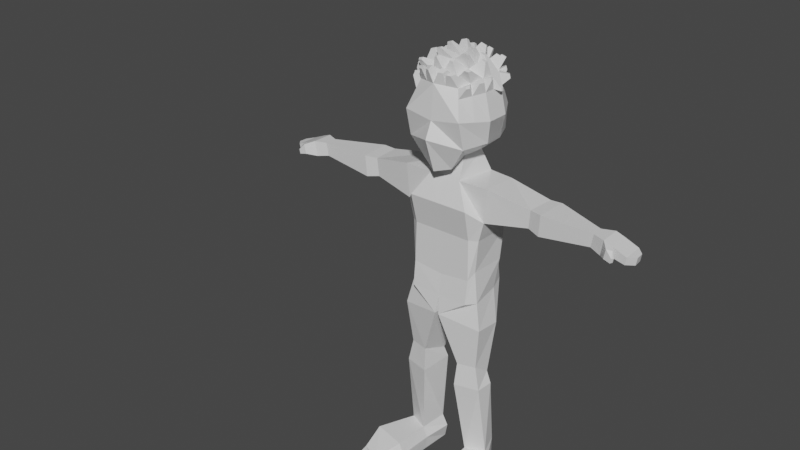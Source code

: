 # Source: human.blend  (saved by Blender 2.83.19; exported with 4.5.12 LTS)
import bpy
from mathutils import Matrix  # noqa: F401  (used for matrix-valued properties, if any)

bpy.ops.wm.read_factory_settings(use_empty=True)
scene = bpy.context.scene
scene.name = 'Scene'

# ---- collections
col_collection = bpy.data.collections.new('Collection'); scene.collection.children.link(col_collection)

# ---- materials (node trees are filled in below, after node groups)
mat_material = bpy.data.materials.new('Material')
mat_material.alpha_threshold = 0.0
mat_material.use_transparent_shadow = False
mat_material.line_color = (0.0, 0.0, 0.0, 1.0)

# ---- material node trees
mat_material.use_nodes = True; mat_material.node_tree.nodes.clear()
_N = mat_material.node_tree.nodes; _L = mat_material.node_tree.links
n0 = _N.new('ShaderNodeOutputMaterial'); n0.name = 'Material Output'; n0.location = (300, 300)
n1 = _N.new('ShaderNodeBsdfPrincipled'); n1.name = 'Principled BSDF'; n1.location = (10, 300)
n1.distribution = 'GGX'
n1.subsurface_method = 'BURLEY'
n1.inputs[2].default_value = 0.4
n1.inputs[3].default_value = 1.45
n1.inputs[27].default_value = (0.0, 0.0, 0.0, 1.0)
n1.inputs[28].default_value = 1.0
_L.new(n1.outputs[0], n0.inputs[0])
n0.is_active_output = True

# ---- world
world_world = bpy.data.worlds.new('World'); scene.world = world_world
world_world.use_nodes = True; world_world.node_tree.nodes.clear()
_N = world_world.node_tree.nodes; _L = world_world.node_tree.links
n0 = _N.new('ShaderNodeOutputWorld'); n0.name = 'World Output'; n0.location = (300, 300)
n1 = _N.new('ShaderNodeBackground'); n1.name = 'Background'; n1.location = (10, 300)
n1.inputs[0].default_value = (0.05088, 0.05088, 0.05088, 1.0)
_L.new(n1.outputs[0], n0.inputs[0])
n0.is_active_output = True
world_world.color = (0.05088, 0.05088, 0.05088)
world_world.use_sun_shadow = False
world_world.sun_shadow_jitter_overblur = 0.0

# ---- meshes
me_cube = bpy.data.meshes.new('Cube')
me_cube.from_pydata([(0.6006, 0.8027, 1.033), (0.3984, 0.5928, -0.8108), (0.5942, -0.922, 0.9363), (0.3966, -0.857, -1.347), (0.8515, 0.9345, 0.09019), (0.8577, 0.8607, -0.5995), (0.8451, -1.209, 0.1517), (0.8558, -1.0, -0.6509), (0.9466, 0.3333, 1.108), (0.9466, -0.3333, 1.108), (0.4161, -0.3333, -1.123), (0.4889, 0.3333, -1.123), (1.056, 0.3333, -0.6509), (1.056, -0.2054, -0.6509), (1.198, 0.3333, 0.02467), (1.198, -0.3333, 0.02467), (0.4763, -0.6173, -1.743), (0.6983, 0.5199, -1.743), (0.9032, -0.9174, -2.424), (0.8628, 1.021, -2.504), (1.344, -0.5694, -1.753), (1.303, 0.6076, -1.838), (1.258, -0.5427, -2.772), (1.217, 0.7033, -2.857), (0.9097, -0.7019, -4.571), (0.9465, 0.6648, -4.382), (1.022, -0.5151, -4.355), (1.059, 0.5784, -4.355), (1.111, -0.5336, -3.362), (1.059, 0.7124, -3.442), (0.8805, -0.6954, -3.352), (0.7566, 0.8776, -3.352), (4.473, -0.4393, -2.051), (4.456, -0.07863, -2.048), (4.404, -0.4306, -2.442), (4.383, -0.04606, -2.439), (2.53, -0.3569, -2.571), (2.578, -0.3789, -2.027), (2.477, 0.6982, -2.652), (2.638, 0.4667, -2.029), (2.897, -0.4535, -2.647), (2.957, 0.5472, -2.649), (3.001, 0.4681, -2.013), (2.941, -0.4756, -2.01), (4.825, -0.5643, -2.054), (4.807, 0.06729, -2.051), (4.746, -0.5491, -2.503), (4.725, 0.1243, -2.5), (5.467, -0.5441, -2.315), (5.45, 0.08754, -2.312), (5.426, -0.5289, -2.539), (5.405, 0.1446, -2.535), (5.654, -0.333, -2.347), (5.636, -0.09003, -2.344), (5.612, -0.3271, -2.571), (5.591, -0.0681, -2.567), (5.034, 0.07438, -2.134), (4.976, 0.1314, -2.429), (5.051, -0.5572, -2.137), (4.998, -0.542, -2.433), (5.027, -0.7965, -2.132), (4.971, -0.7897, -2.418), (5.156, -0.6942, -2.178), (5.107, -0.6873, -2.421), (5.204, -0.8221, -2.324), (5.177, -0.8213, -2.458), (5.235, -0.7484, -2.341), (5.211, -0.7476, -2.454), (0.8979, -0.7869, -5.301), (0.8463, 0.9226, -5.182), (1.112, -0.5114, -5.312), (1.017, 0.4119, -5.225), (0.05366, -0.8717, -5.876), (1.285, -0.6071, -6.095), (1.274, 0.2296, -6.182), (0.7813, -0.4081, -10.47), (0.5757, 0.2869, -10.29), (1.357, -0.1688, -10.46), (1.226, 0.3592, -10.33), (0.5302, 0.2185, -7.752), (0.5854, -0.6295, -7.43), (1.157, 0.04731, -7.786), (1.13, -0.4947, -7.424), (0.46, 0.3234, -8.098), (1.317, 0.02166, -8.129), (0.5413, -0.6975, -8.137), (1.28, -0.5215, -8.129), (0.7128, -0.3829, -11.26), (0.6209, 0.4815, -11.21), (1.408, -0.1435, -11.25), (1.094, 0.5537, -11.25), (1.748, -1.975, -10.74), (1.173, -2.215, -10.75), (1.799, -2.194, -11.3), (1.104, -2.433, -11.31), (0.812, -1.514, -10.46), (1.809, -1.275, -10.45), (1.859, -1.25, -11.28), (0.7436, -1.489, -11.29), (0.4648, 0.3727, -10.7), (0.6553, -0.397, -10.81), (1.425, -0.1576, -10.81), (1.166, 0.4449, -10.73), (1.135, -2.311, -11.0), (1.904, -2.072, -10.99), (0.693, -1.503, -10.82), (1.978, -1.264, -10.82), (-0.6006, 0.8027, 1.033), (-0.3984, 0.5928, -0.8108), (-0.5942, -0.922, 0.9363), (-0.3966, -0.857, -1.347), (0.0, 0.7296, -0.9803), (0.0, -1.172, 1.01), (0.0, -1.105, -1.43), (0.0, 0.867, 1.14), (-0.8515, 0.9345, 0.09019), (-0.8577, 0.8607, -0.5995), (-0.8451, -1.209, 0.1517), (-0.8558, -1.0, -0.6509), (0.0, 1.206, 0.122), (0.0, 1.149, -0.6143), (0.0, -1.248, 0.0274), (0.0, -1.462, -0.4422), (-0.9466, 0.3333, 1.108), (-0.9466, -0.3333, 1.108), (-0.4161, -0.3333, -1.123), (-0.4889, 0.3333, -1.123), (0.0, 0.6361, -1.232), (0.0, -0.3288, -1.283), (0.0, 0.3333, 1.415), (0.0, -0.3333, 1.415), (-1.056, 0.3333, -0.6509), (-1.056, -0.2054, -0.6509), (-1.198, 0.3333, 0.02467), (-1.198, -0.3333, 0.02467), (-0.4763, -0.6173, -1.743), (-0.6983, 0.5199, -1.743), (0.0, 0.7128, -1.706), (0.0, -0.6128, -1.756), (-0.9032, -0.9174, -2.424), (-0.8628, 1.021, -2.504), (0.0, 0.9923, -2.373), (0.0, -0.9129, -2.423), (-1.344, -0.5694, -1.753), (-1.303, 0.6076, -1.838), (-1.258, -0.5427, -2.772), (-1.217, 0.7033, -2.857), (-0.9097, -0.7019, -4.571), (-0.9465, 0.6648, -4.382), (0.0, 0.7885, -4.33), (0.0, -0.6974, -4.674), (-1.022, -0.5151, -4.355), (-1.059, 0.5784, -4.355), (-1.111, -0.5336, -3.362), (0.0, 1.001, -3.3), (-1.059, 0.7124, -3.442), (0.0, -0.6909, -3.35), (-0.8805, -0.6954, -3.352), (-0.7566, 0.8776, -3.352), (-4.473, -0.4393, -2.051), (-4.456, -0.07863, -2.048), (-4.404, -0.4306, -2.442), (-4.383, -0.04606, -2.439), (-2.53, -0.3569, -2.571), (-2.578, -0.3789, -2.027), (-2.477, 0.6982, -2.652), (-2.638, 0.4667, -2.029), (-2.897, -0.4535, -2.647), (-2.957, 0.5472, -2.649), (-3.001, 0.4681, -2.013), (-2.941, -0.4756, -2.01), (-4.825, -0.5643, -2.054), (-4.807, 0.06729, -2.051), (-4.746, -0.5491, -2.503), (-4.725, 0.1243, -2.5), (-5.467, -0.5441, -2.315), (-5.45, 0.08754, -2.312), (-5.426, -0.5289, -2.539), (-5.405, 0.1446, -2.535), (-5.654, -0.333, -2.347), (-5.636, -0.09003, -2.344), (-5.612, -0.3271, -2.571), (-5.591, -0.0681, -2.567), (-5.034, 0.07438, -2.134), (-4.976, 0.1314, -2.429), (-5.051, -0.5572, -2.137), (-4.998, -0.542, -2.433), (-5.027, -0.7965, -2.132), (-4.971, -0.7897, -2.418), (-5.156, -0.6942, -2.178), (-5.107, -0.6873, -2.421), (-5.204, -0.8221, -2.324), (-5.177, -0.8213, -2.458), (-5.235, -0.7484, -2.341), (-5.211, -0.7476, -2.454), (-0.8979, -0.7869, -5.301), (-0.8463, 0.9226, -5.182), (0.0, 0.8619, -5.285), (0.0, -0.7866, -5.3), (-1.112, -0.5114, -5.312), (-1.017, 0.4119, -5.225), (-0.05366, -0.8717, -5.876), (0.0, 0.8273, -5.825), (0.0, 0.8628, -5.827), (0.0, -0.6261, -5.855), (-1.285, -0.6071, -6.095), (-1.274, 0.2296, -6.182), (-0.7813, -0.4081, -10.47), (-0.5757, 0.2869, -10.29), (-1.357, -0.1688, -10.46), (-1.226, 0.3592, -10.33), (-0.5302, 0.2185, -7.752), (-0.5854, -0.6295, -7.43), (-1.157, 0.04731, -7.786), (-1.13, -0.4947, -7.424), (-0.46, 0.3234, -8.098), (-1.317, 0.02166, -8.129), (-0.5413, -0.6975, -8.137), (-1.28, -0.5215, -8.129), (-0.7128, -0.3829, -11.26), (-0.6209, 0.4815, -11.21), (-1.408, -0.1435, -11.25), (-1.094, 0.5537, -11.25), (-1.748, -1.975, -10.74), (-1.173, -2.215, -10.75), (-1.799, -2.194, -11.3), (-1.104, -2.433, -11.31), (-0.812, -1.514, -10.46), (-1.809, -1.275, -10.45), (-1.859, -1.25, -11.28), (-0.7436, -1.489, -11.29), (-0.4648, 0.3727, -10.7), (-0.6553, -0.397, -10.81), (-1.425, -0.1576, -10.81), (-1.166, 0.4449, -10.73), (-1.135, -2.311, -11.0), (-1.904, -2.072, -10.99), (-0.693, -1.503, -10.82), (-1.978, -1.264, -10.82), (0.6006, 0.8027, 1.033), (0.5942, -0.922, 0.9363), (0.8515, 0.9345, 0.09019), (0.8577, 0.8607, -0.5995), (0.8451, -1.209, 0.1517), (0.9466, 0.3333, 1.108), (0.9466, -0.3333, 1.108), (1.056, 0.3333, -0.6509), (1.056, -0.2054, -0.6509), (1.198, 0.3333, 0.02467), (1.198, -0.3333, 0.02467), (0.3003, 0.8349, 1.087), (0.2971, -1.047, 0.9732), (0.4288, 1.005, -0.6069), (0.4258, 1.07, 0.1061), (0.4733, 0.3333, 1.261), (0.4733, -0.3333, 1.261), (0.7704, -0.6277, 1.022), (1.021, -0.7713, 0.08818), (0.3852, -0.6901, 1.117), (0.9466, 0.0, 1.108), (1.056, 0.06397, -0.6509), (1.198, 2.98e-08, 0.02467), (0.4733, 0.0, 1.261), (0.7736, 0.568, 1.071), (0.9568, 0.597, -0.6252), (1.025, 0.6339, 0.05743), (0.3868, 0.5841, 1.174), (0.6803, 0.8446, 0.7338), (0.6739, -1.013, 0.6871), (1.026, 0.3333, 0.7639), (1.026, -0.3333, 0.7639), (0.3401, 0.9096, 0.7753), (0.8501, -0.6733, 0.7255), (1.026, 9.464e-09, 0.7639), (0.8533, 0.5889, 0.7488), (0.5604, -1.012, 1.319), (0.4964, -1.118, 1.288), (0.3887, -1.164, 1.302), (0.4206, -1.034, 1.354), (0.2712, -1.142, 1.32), (0.1557, -1.19, 1.334), (0.3055, -1.003, 1.376), (0.1557, -1.027, 1.413), (0.7064, -0.7062, 1.426), (0.8321, -0.7062, 1.385), (0.7853, -0.7843, 1.362), (0.683, -0.8009, 1.388), (0.211, -0.7791, 1.551), (0.211, -0.6956, 1.592), (0.3053, -0.6956, 1.561), (0.2877, -0.7667, 1.532), (0.8668, -0.0911, 1.488), (0.8668, -0.1756, 1.488), (0.7469, -0.1756, 1.527), (0.7469, -0.0911, 1.527), (0.3728, -0.4332, 1.688), (0.485, -0.4332, 1.652), (0.485, -0.3542, 1.652), (0.3728, -0.3542, 1.688), (0.4958, 0.2132, 1.579), (0.628, 0.2132, 1.536), (0.628, 0.1201, 1.536), (0.4958, 0.1201, 1.579), (0.3144, -0.06153, 1.763), (0.3144, 0.01525, 1.763), (0.4234, 0.01525, 1.728), (0.4234, -0.06153, 1.728), (0.7773, 0.6177, 1.438), (0.8277, 0.5495, 1.449), (0.6899, 0.5495, 1.494), (0.6647, 0.6224, 1.469), (0.2354, 0.5058, 1.714), (0.3981, 0.5058, 1.661), (0.3684, 0.592, 1.631), (0.2354, 0.5976, 1.667), (0.5932, 0.9765, 1.339), (0.709, 0.9641, 1.318), (0.7758, 0.8736, 1.333), (0.6266, 0.8798, 1.373), (0.2412, 0.8549, 1.519), (0.2412, 0.9423, 1.474), (0.3395, 0.9317, 1.456), (0.3678, 0.8496, 1.485), (0.4096, 1.079, 1.101), (0.4894, 1.071, 1.087), (0.5106, 1.082, 1.007), (0.4202, 1.099, 1.018), (0.1587, 1.103, 1.022), (0.228, 1.095, 1.01), (0.1587, 1.127, 0.9472), (0.2372, 1.112, 0.9376), (0.8721, -0.8176, 1.069), (0.8208, -0.9033, 1.044), (0.844, -0.9298, 0.9711), (0.8953, -0.8309, 0.9822), (1.037, -0.4655, 1.192), (0.9753, -0.5679, 1.162), (1.064, -0.4655, 1.072), (1.003, -0.5837, 1.059), (0.8255, 0.8138, 1.144), (0.8813, 0.7381, 1.156), (0.8512, 0.8273, 1.047), (0.907, 0.7448, 1.052), (1.062, 0.6406, 1.024), (1.117, 0.565, 1.036), (1.143, 0.565, 0.9248), (1.087, 0.6473, 0.9199), (1.198, 0.1594, 0.7954), (1.198, 0.08927, 0.7954), (1.215, 0.1594, 0.723), (1.215, 0.08927, 0.723), (1.071, -0.1237, 1.128), (1.071, -0.1953, 1.128), (1.088, -0.1953, 1.054), (1.088, -0.1237, 1.054), (-0.6006, 0.8027, 1.033), (-0.5942, -0.922, 0.9363), (0.0, -1.172, 1.01), (0.0, 0.867, 1.14), (-0.8515, 0.9345, 0.09019), (-0.8577, 0.8607, -0.5995), (-0.8451, -1.209, 0.1517), (0.0, 1.206, 0.122), (0.0, 1.149, -0.6143), (-0.9466, 0.3333, 1.108), (-0.9466, -0.3333, 1.108), (0.0, 0.3333, 1.415), (0.0, -0.3333, 1.415), (-1.056, 0.3333, -0.6509), (-1.056, -0.2054, -0.6509), (-1.198, 0.3333, 0.02467), (-1.198, -0.3333, 0.02467), (-0.3003, 0.8349, 1.087), (-0.2971, -1.047, 0.9732), (-0.4288, 1.005, -0.6069), (-0.4258, 1.07, 0.1061), (-0.4733, 0.3333, 1.261), (-0.4733, -0.3333, 1.261), (-0.7704, -0.6277, 1.022), (0.0, -0.7525, 1.213), (-1.021, -0.7713, 0.08818), (-0.3852, -0.6901, 1.117), (-0.9466, 0.0, 1.108), (0.0, 0.0, 1.415), (-1.056, 0.06397, -0.6509), (-1.198, 2.98e-08, 0.02467), (-0.4733, 0.0, 1.261), (-0.7736, 0.568, 1.071), (0.0, 0.6002, 1.278), (-0.9568, 0.597, -0.6252), (-1.025, 0.6339, 0.05743), (-0.3868, 0.5841, 1.174), (-0.6803, 0.8446, 0.7338), (-0.6739, -1.013, 0.6871), (0.0, 0.9747, 0.8168), (-1.026, 0.3333, 0.7639), (-1.026, -0.3333, 0.7639), (-0.3401, 0.9096, 0.7753), (-0.8501, -0.6733, 0.7255), (-1.026, 9.464e-09, 0.7639), (-0.8533, 0.5889, 0.7488), (-0.5604, -1.012, 1.319), (-0.4964, -1.118, 1.288), (-0.3887, -1.164, 1.302), (-0.4206, -1.034, 1.354), (-0.2712, -1.142, 1.32), (-0.1557, -1.19, 1.334), (-0.3055, -1.003, 1.376), (-0.1557, -1.027, 1.413), (-0.7064, -0.7062, 1.426), (-0.8321, -0.7062, 1.385), (-0.7853, -0.7843, 1.362), (-0.683, -0.8009, 1.388), (-0.211, -0.7791, 1.551), (-0.211, -0.6956, 1.592), (-0.3053, -0.6956, 1.561), (-0.2877, -0.7667, 1.532), (-0.8668, -0.0911, 1.488), (-0.8668, -0.1756, 1.488), (-0.7469, -0.1756, 1.527), (-0.7469, -0.0911, 1.527), (-0.3728, -0.4332, 1.688), (-0.485, -0.4332, 1.652), (-0.485, -0.3542, 1.652), (-0.3728, -0.3542, 1.688), (-0.4958, 0.2132, 1.579), (-0.628, 0.2132, 1.536), (-0.628, 0.1201, 1.536), (-0.4958, 0.1201, 1.579), (-0.3144, -0.06153, 1.763), (-0.3144, 0.01525, 1.763), (-0.4234, 0.01525, 1.728), (-0.4234, -0.06153, 1.728), (-0.7773, 0.6177, 1.438), (-0.8277, 0.5495, 1.449), (-0.6899, 0.5495, 1.494), (-0.6647, 0.6224, 1.469), (-0.2354, 0.5058, 1.714), (-0.3981, 0.5058, 1.661), (-0.3684, 0.592, 1.631), (-0.2354, 0.5976, 1.667), (-0.5932, 0.9765, 1.339), (-0.709, 0.9641, 1.318), (-0.7758, 0.8736, 1.333), (-0.6266, 0.8798, 1.373), (-0.2412, 0.8549, 1.519), (-0.2412, 0.9423, 1.474), (-0.3395, 0.9317, 1.456), (-0.3678, 0.8496, 1.485), (-0.4096, 1.079, 1.101), (-0.4894, 1.071, 1.087), (-0.5106, 1.082, 1.007), (-0.4202, 1.099, 1.018), (-0.1587, 1.103, 1.022), (-0.228, 1.095, 1.01), (-0.1587, 1.127, 0.9472), (-0.2372, 1.112, 0.9376), (-0.8721, -0.8176, 1.069), (-0.8208, -0.9033, 1.044), (-0.844, -0.9298, 0.9711), (-0.8953, -0.8309, 0.9822), (-1.037, -0.4655, 1.192), (-0.9753, -0.5679, 1.162), (-1.064, -0.4655, 1.072), (-1.003, -0.5837, 1.059), (-0.8255, 0.8138, 1.144), (-0.8813, 0.7381, 1.156), (-0.8512, 0.8273, 1.047), (-0.907, 0.7448, 1.052), (-1.062, 0.6406, 1.024), (-1.117, 0.565, 1.036), (-1.143, 0.565, 0.9248), (-1.087, 0.6473, 0.9199), (-1.198, 0.1594, 0.7954), (-1.198, 0.08927, 0.7954), (-1.215, 0.1594, 0.723), (-1.215, 0.08927, 0.723), (-1.071, -0.1237, 1.128), (-1.071, -0.1953, 1.128), (-1.088, -0.1953, 1.054), (-1.088, -0.1237, 1.054)], [], [(128, 10, 3, 113), (15, 9, 2, 6), (119, 114, 0, 4), (6, 2, 112, 121), (9, 130, 112, 2), (3, 7, 122, 113), (7, 6, 121, 122), (111, 120, 5, 1), (120, 119, 4, 5), (10, 13, 7, 3), (13, 15, 6, 7), (5, 4, 14, 12), (12, 14, 15, 13), (1, 5, 12, 11), (11, 12, 13, 10), (0, 114, 129, 8), (8, 129, 130, 9), (4, 0, 8, 14), (14, 8, 9, 15), (111, 1, 11, 127), (127, 11, 17, 137), (137, 17, 19, 141), (11, 10, 16, 17), (10, 128, 138, 16), (30, 156, 150, 24), (29, 28, 26, 27), (16, 138, 142, 18), (43, 40, 34, 32), (17, 16, 20, 21), (16, 18, 22, 20), (19, 17, 21, 23), (27, 26, 70, 71), (26, 24, 68, 70), (31, 29, 27, 25), (28, 30, 24, 26), (154, 31, 25, 149), (141, 19, 31, 154), (22, 18, 30, 28), (19, 23, 29, 31), (23, 22, 28, 29), (18, 142, 156, 30), (35, 33, 45, 47), (40, 41, 35, 34), (41, 42, 33, 35), (42, 43, 32, 33), (21, 20, 37, 39), (23, 21, 39, 38), (22, 23, 38, 36), (20, 22, 36, 37), (39, 37, 43, 42), (38, 39, 42, 41), (36, 38, 41, 40), (37, 36, 40, 43), (57, 56, 49, 51), (33, 32, 44, 45), (32, 34, 46, 44), (34, 35, 47, 46), (48, 50, 54, 52), (56, 58, 48, 49), (58, 59, 50, 48), (59, 57, 51, 50), (53, 52, 54, 55), (50, 51, 55, 54), (51, 49, 53, 55), (49, 48, 52, 53), (46, 47, 57, 59), (58, 44, 60, 62), (45, 44, 58, 56), (47, 45, 56, 57), (63, 62, 66, 67), (59, 58, 62, 63), (46, 59, 63, 61), (44, 46, 61, 60), (64, 65, 67, 66), (62, 60, 64, 66), (61, 63, 67, 65), (60, 61, 65, 64), (71, 70, 73, 74), (70, 68, 72, 73), (149, 25, 69, 197), (25, 27, 71, 69), (24, 150, 198, 68), (203, 202, 72, 204), (85, 83, 76, 75), (197, 69, 202, 203), (69, 71, 74, 202), (68, 198, 204, 72), (100, 99, 88, 87), (83, 84, 78, 76), (86, 85, 75, 77), (84, 86, 77, 78), (74, 73, 82, 81), (73, 72, 80, 82), (202, 74, 81, 79), (72, 202, 79, 80), (81, 82, 86, 84), (82, 80, 85, 86), (79, 81, 84, 83), (80, 79, 83, 85), (87, 88, 90, 89), (96, 95, 92, 91), (102, 101, 89, 90), (99, 102, 90, 88), (104, 103, 94, 93), (106, 96, 91, 104), (105, 98, 94, 103), (98, 97, 93, 94), (87, 89, 97, 98), (100, 87, 98, 105), (101, 77, 96, 106), (77, 75, 95, 96), (89, 101, 106, 97), (75, 100, 105, 95), (95, 105, 103, 92), (97, 106, 104, 93), (91, 92, 103, 104), (76, 78, 102, 99), (78, 77, 101, 102), (75, 76, 99, 100), (128, 113, 110, 125), (134, 117, 109, 124), (119, 115, 107, 114), (117, 121, 112, 109), (124, 109, 112, 130), (110, 113, 122, 118), (118, 122, 121, 117), (111, 108, 116, 120), (120, 116, 115, 119), (125, 110, 118, 132), (132, 118, 117, 134), (116, 131, 133, 115), (131, 132, 134, 133), (108, 126, 131, 116), (126, 125, 132, 131), (107, 123, 129, 114), (123, 124, 130, 129), (115, 133, 123, 107), (133, 134, 124, 123), (111, 127, 126, 108), (127, 137, 136, 126), (137, 141, 140, 136), (126, 136, 135, 125), (125, 135, 138, 128), (157, 147, 150, 156), (155, 152, 151, 153), (135, 139, 142, 138), (170, 159, 161, 167), (136, 144, 143, 135), (135, 143, 145, 139), (140, 146, 144, 136), (152, 200, 199, 151), (151, 199, 195, 147), (158, 148, 152, 155), (153, 151, 147, 157), (154, 149, 148, 158), (141, 154, 158, 140), (145, 153, 157, 139), (140, 158, 155, 146), (146, 155, 153, 145), (139, 157, 156, 142), (162, 174, 172, 160), (167, 161, 162, 168), (168, 162, 160, 169), (169, 160, 159, 170), (144, 166, 164, 143), (146, 165, 166, 144), (145, 163, 165, 146), (143, 164, 163, 145), (166, 169, 170, 164), (165, 168, 169, 166), (163, 167, 168, 165), (164, 170, 167, 163), (184, 178, 176, 183), (160, 172, 171, 159), (159, 171, 173, 161), (161, 173, 174, 162), (175, 179, 181, 177), (183, 176, 175, 185), (185, 175, 177, 186), (186, 177, 178, 184), (180, 182, 181, 179), (177, 181, 182, 178), (178, 182, 180, 176), (176, 180, 179, 175), (173, 186, 184, 174), (185, 189, 187, 171), (172, 183, 185, 171), (174, 184, 183, 172), (190, 194, 193, 189), (186, 190, 189, 185), (173, 188, 190, 186), (171, 187, 188, 173), (191, 193, 194, 192), (189, 193, 191, 187), (188, 192, 194, 190), (187, 191, 192, 188), (200, 206, 205, 199), (199, 205, 201, 195), (149, 197, 196, 148), (148, 196, 200, 152), (147, 195, 198, 150), (203, 204, 201, 202), (217, 207, 208, 215), (197, 203, 202, 196), (196, 202, 206, 200), (195, 201, 204, 198), (232, 219, 220, 231), (215, 208, 210, 216), (218, 209, 207, 217), (216, 210, 209, 218), (206, 213, 214, 205), (205, 214, 212, 201), (202, 211, 213, 206), (201, 212, 211, 202), (213, 216, 218, 214), (214, 218, 217, 212), (211, 215, 216, 213), (212, 217, 215, 211), (219, 221, 222, 220), (228, 223, 224, 227), (234, 222, 221, 233), (231, 220, 222, 234), (236, 225, 226, 235), (238, 236, 223, 228), (237, 235, 226, 230), (230, 226, 225, 229), (219, 230, 229, 221), (232, 237, 230, 219), (233, 238, 228, 209), (209, 228, 227, 207), (221, 229, 238, 233), (207, 227, 237, 232), (227, 224, 235, 237), (229, 225, 236, 238), (223, 236, 235, 224), (208, 231, 234, 210), (210, 234, 233, 209), (207, 232, 231, 208), (272, 256, 331, 334), (267, 271, 326, 325), (357, 251, 279, 280), (252, 253, 241, 242), (264, 265, 248, 246), (260, 261, 249, 247), (254, 266, 313, 312), (367, 255, 296, 295), (274, 263, 343, 346), (259, 245, 352, 351), (245, 259, 291, 292), (254, 244, 308, 309), (363, 362, 253, 252), (256, 258, 278, 275), (358, 250, 328, 327), (256, 245, 284, 285), (255, 367, 288, 289), (245, 256, 336, 335), (254, 262, 302, 299), (273, 269, 349, 350), (366, 383, 303, 304), (246, 248, 261, 260), (250, 266, 318, 315), (263, 274, 342, 340), (250, 358, 320, 321), (242, 241, 265, 264), (241, 267, 274, 265), (248, 269, 273, 261), (249, 270, 272, 257), (362, 394, 271, 253), (261, 273, 270, 249), (265, 274, 269, 248), (253, 271, 267, 241), (257, 272, 268, 243), (275, 278, 277, 276), (258, 251, 277, 278), (240, 256, 275, 276), (251, 240, 276, 277), (281, 282, 280, 279), (251, 258, 281, 279), (258, 379, 282, 281), (379, 357, 280, 282), (284, 283, 286, 285), (255, 258, 286, 283), (245, 255, 283, 284), (258, 256, 285, 286), (289, 288, 287, 290), (379, 258, 290, 287), (258, 255, 289, 290), (367, 379, 287, 288), (291, 294, 293, 292), (259, 262, 294, 291), (255, 245, 292, 293), (262, 255, 293, 294), (297, 298, 295, 296), (262, 383, 298, 297), (383, 367, 295, 298), (255, 262, 297, 296), (300, 299, 302, 301), (244, 254, 299, 300), (259, 244, 300, 301), (262, 259, 301, 302), (305, 304, 303, 306), (262, 254, 305, 306), (383, 262, 306, 303), (254, 366, 304, 305), (307, 310, 309, 308), (266, 254, 309, 310), (263, 266, 310, 307), (244, 263, 307, 308), (313, 314, 311, 312), (266, 388, 314, 313), (388, 366, 311, 314), (366, 254, 312, 311), (316, 315, 318, 317), (263, 239, 316, 317), (266, 263, 317, 318), (239, 250, 315, 316), (321, 320, 319, 322), (266, 250, 321, 322), (388, 266, 322, 319), (358, 388, 319, 320), (326, 323, 324, 325), (239, 267, 325, 324), (250, 239, 324, 323), (271, 250, 323, 326), (329, 327, 328, 330), (394, 358, 327, 329), (250, 271, 330, 328), (271, 394, 329, 330), (334, 331, 332, 333), (256, 240, 332, 331), (268, 272, 334, 333), (240, 268, 333, 332), (337, 335, 336, 338), (256, 272, 338, 336), (270, 245, 335, 337), (272, 270, 337, 338), (341, 339, 340, 342), (239, 263, 340, 339), (267, 239, 339, 341), (274, 267, 341, 342), (346, 343, 344, 345), (263, 244, 344, 343), (244, 269, 345, 344), (269, 274, 346, 345), (349, 347, 348, 350), (244, 259, 348, 347), (259, 273, 350, 348), (269, 244, 347, 349), (354, 351, 352, 353), (245, 270, 353, 352), (270, 273, 354, 353), (273, 259, 351, 354), (398, 460, 457, 378), (392, 451, 452, 397), (357, 406, 405, 373), (374, 360, 359, 375), (389, 368, 370, 390), (384, 369, 371, 385), (376, 438, 439, 391), (367, 421, 422, 377), (400, 472, 469, 387), (382, 477, 478, 365), (365, 418, 417, 382), (376, 435, 434, 364), (363, 374, 375, 362), (378, 401, 404, 381), (358, 453, 454, 372), (378, 411, 410, 365), (377, 415, 414, 367), (365, 461, 462, 378), (376, 425, 428, 386), (399, 476, 475, 395), (366, 430, 429, 383), (368, 384, 385, 370), (372, 441, 444, 391), (387, 466, 468, 400), (372, 447, 446, 358), (360, 389, 390, 359), (359, 390, 400, 392), (370, 385, 399, 395), (371, 380, 398, 396), (362, 375, 397, 394), (385, 371, 396, 399), (390, 370, 395, 400), (375, 359, 392, 397), (380, 361, 393, 398), (401, 402, 403, 404), (381, 404, 403, 373), (356, 402, 401, 378), (373, 403, 402, 356), (407, 405, 406, 408), (373, 405, 407, 381), (381, 407, 408, 379), (379, 408, 406, 357), (410, 411, 412, 409), (377, 409, 412, 381), (365, 410, 409, 377), (381, 412, 411, 378), (415, 416, 413, 414), (379, 413, 416, 381), (381, 416, 415, 377), (367, 414, 413, 379), (417, 418, 419, 420), (382, 417, 420, 386), (377, 419, 418, 365), (386, 420, 419, 377), (423, 422, 421, 424), (386, 423, 424, 383), (383, 424, 421, 367), (377, 422, 423, 386), (426, 427, 428, 425), (364, 426, 425, 376), (382, 427, 426, 364), (386, 428, 427, 382), (431, 432, 429, 430), (386, 432, 431, 376), (383, 429, 432, 386), (376, 431, 430, 366), (433, 434, 435, 436), (391, 436, 435, 376), (387, 433, 436, 391), (364, 434, 433, 387), (439, 438, 437, 440), (391, 439, 440, 388), (388, 440, 437, 366), (366, 437, 438, 376), (442, 443, 444, 441), (387, 443, 442, 355), (391, 444, 443, 387), (355, 442, 441, 372), (447, 448, 445, 446), (391, 448, 447, 372), (388, 445, 448, 391), (358, 446, 445, 388), (452, 451, 450, 449), (355, 450, 451, 392), (372, 449, 450, 355), (397, 452, 449, 372), (455, 456, 454, 453), (394, 455, 453, 358), (372, 454, 456, 397), (397, 456, 455, 394), (460, 459, 458, 457), (378, 457, 458, 356), (393, 459, 460, 398), (356, 458, 459, 393), (463, 464, 462, 461), (378, 462, 464, 398), (396, 463, 461, 365), (398, 464, 463, 396), (467, 468, 466, 465), (355, 465, 466, 387), (392, 467, 465, 355), (400, 468, 467, 392), (472, 471, 470, 469), (387, 469, 470, 364), (364, 470, 471, 395), (395, 471, 472, 400), (475, 476, 474, 473), (364, 473, 474, 382), (382, 474, 476, 399), (395, 475, 473, 364), (480, 479, 478, 477), (365, 478, 479, 396), (396, 479, 480, 399), (399, 480, 477, 382)])
_uv = me_cube.uv_layers.new(name='UVMap')
_uv.uv.foreach_set('vector', [0.25, 0.6667, 0.375, 0.6667, 0.375, 0.75, 0.25, 0.75, 0.5417, 0.6667, 0.625, 0.6667, 0.625, 0.75, 0.5417, 0.75, 0.5417, 0.375, 0.625, 0.375, 0.625, 0.5, 0.5417, 0.5, 0.5417, 0.75, 0.625, 0.75, 0.625, 0.875, 0.5417, 0.875, 0.625, 0.6667, 0.75, 0.6667, 0.75, 0.75, 0.625, 0.75, 0.375, 0.75, 0.4583, 0.75, 0.4583, 0.875, 0.375, 0.875, 0.4583, 0.75, 0.5417, 0.75, 0.5417, 0.875, 0.4583, 0.875, 0.375, 0.375, 0.4583, 0.375, 0.4583, 0.5, 0.375, 0.5, 0.4583, 0.375, 0.5417, 0.375, 0.5417, 0.5, 0.4583, 0.5, 0.375, 0.6667, 0.4583, 0.6667, 0.4583, 0.75, 0.375, 0.75, 0.4583, 0.6667, 0.5417, 0.6667, 0.5417, 0.75, 0.4583, 0.75, 0.4583, 0.5, 0.5417, 0.5, 0.5417, 0.5833, 0.4583, 0.5833, 0.4583, 0.5833, 0.5417, 0.5833, 0.5417, 0.6667, 0.4583, 0.6667, 0.375, 0.5, 0.4583, 0.5, 0.4583, 0.5833, 0.375, 0.5833, 0.375, 0.5833, 0.4583, 0.5833, 0.4583, 0.6667, 0.375, 0.6667, 0.625, 0.5, 0.75, 0.5, 0.75, 0.5833, 0.625, 0.5833, 0.625, 0.5833, 0.75, 0.5833, 0.75, 0.6667, 0.625, 0.6667, 0.5417, 0.5, 0.625, 0.5, 0.625, 0.5833, 0.5417, 0.5833, 0.5417, 0.5833, 0.625, 0.5833, 0.625, 0.6667, 0.5417, 0.6667, 0.25, 0.5, 0.375, 0.5, 0.375, 0.5833, 0.25, 0.5833, 0.25, 0.5833, 0.375, 0.5833, 0.375, 0.5833, 0.25, 0.5833, 0.25, 0.5833, 0.375, 0.5833, 0.375, 0.5833, 0.25, 0.5833, 0.375, 0.5833, 0.375, 0.6667, 0.375, 0.6667, 0.375, 0.5833, 0.375, 0.6667, 0.25, 0.6667, 0.25, 0.6667, 0.375, 0.6667, 0.375, 0.6667, 0.25, 0.6667, 0.25, 0.6667, 0.375, 0.6667, 0.375, 0.5833, 0.375, 0.6667, 0.375, 0.6667, 0.375, 0.5833, 0.375, 0.6667, 0.25, 0.6667, 0.25, 0.6667, 0.375, 0.6667, 0.375, 0.6667, 0.375, 0.6667, 0.375, 0.6667, 0.375, 0.6667, 0.375, 0.5833, 0.375, 0.6667, 0.375, 0.6667, 0.375, 0.5833, 0.375, 0.6667, 0.375, 0.6667, 0.375, 0.6667, 0.375, 0.6667, 0.375, 0.5833, 0.375, 0.5833, 0.375, 0.5833, 0.375, 0.5833, 0.375, 0.5833, 0.375, 0.6667, 0.375, 0.6667, 0.375, 0.5833, 0.375, 0.6667, 0.375, 0.6667, 0.375, 0.6667, 0.375, 0.6667, 0.375, 0.5833, 0.375, 0.5833, 0.375, 0.5833, 0.375, 0.5833, 0.375, 0.6667, 0.375, 0.6667, 0.375, 0.6667, 0.375, 0.6667, 0.25, 0.5833, 0.375, 0.5833, 0.375, 0.5833, 0.25, 0.5833, 0.25, 0.5833, 0.375, 0.5833, 0.375, 0.5833, 0.25, 0.5833, 0.375, 0.6667, 0.375, 0.6667, 0.375, 0.6667, 0.375, 0.6667, 0.375, 0.5833, 0.375, 0.5833, 0.375, 0.5833, 0.375, 0.5833, 0.375, 0.5833, 0.375, 0.6667, 0.375, 0.6667, 0.375, 0.5833, 0.375, 0.6667, 0.25, 0.6667, 0.25, 0.6667, 0.375, 0.6667, 0.375, 0.5833, 0.375, 0.5833, 0.375, 0.5833, 0.375, 0.5833, 0.375, 0.6667, 0.375, 0.5833, 0.375, 0.5833, 0.375, 0.6667, 0.375, 0.5833, 0.375, 0.5833, 0.375, 0.5833, 0.375, 0.5833, 0.375, 0.5833, 0.375, 0.6667, 0.375, 0.6667, 0.375, 0.5833, 0.375, 0.5833, 0.375, 0.6667, 0.375, 0.6667, 0.375, 0.5833, 0.375, 0.5833, 0.375, 0.5833, 0.375, 0.5833, 0.375, 0.5833, 0.375, 0.6667, 0.375, 0.5833, 0.375, 0.5833, 0.375, 0.6667, 0.375, 0.6667, 0.375, 0.6667, 0.375, 0.6667, 0.375, 0.6667, 0.375, 0.5833, 0.375, 0.6667, 0.375, 0.6667, 0.375, 0.5833, 0.375, 0.5833, 0.375, 0.5833, 0.375, 0.5833, 0.375, 0.5833, 0.375, 0.6667, 0.375, 0.5833, 0.375, 0.5833, 0.375, 0.6667, 0.375, 0.6667, 0.375, 0.6667, 0.375, 0.6667, 0.375, 0.6667, 0.375, 0.5833, 0.375, 0.5833, 0.375, 0.5833, 0.375, 0.5833, 0.375, 0.5833, 0.375, 0.6667, 0.375, 0.6667, 0.375, 0.5833, 0.375, 0.6667, 0.375, 0.6667, 0.375, 0.6667, 0.375, 0.6667, 0.375, 0.6667, 0.375, 0.5833, 0.375, 0.5833, 0.375, 0.6667, 0.375, 0.6667, 0.375, 0.6667, 0.375, 0.6667, 0.375, 0.6667, 0.375, 0.5833, 0.375, 0.6667, 0.375, 0.6667, 0.375, 0.5833, 0.375, 0.6667, 0.375, 0.6667, 0.375, 0.6667, 0.375, 0.6667, 0.375, 0.6667, 0.375, 0.5833, 0.375, 0.5833, 0.375, 0.6667, 0.375, 0.5833, 0.375, 0.6667, 0.375, 0.6667, 0.375, 0.5833, 0.375, 0.6667, 0.375, 0.5833, 0.375, 0.5833, 0.375, 0.6667, 0.375, 0.5833, 0.375, 0.5833, 0.375, 0.5833, 0.375, 0.5833, 0.375, 0.5833, 0.375, 0.6667, 0.375, 0.6667, 0.375, 0.5833, 0.375, 0.6667, 0.375, 0.5833, 0.375, 0.5833, 0.375, 0.6667, 0.375, 0.6667, 0.375, 0.6667, 0.375, 0.6667, 0.375, 0.6667, 0.375, 0.5833, 0.375, 0.6667, 0.375, 0.6667, 0.375, 0.5833, 0.375, 0.5833, 0.375, 0.5833, 0.375, 0.5833, 0.375, 0.5833, 0.375, 0.6667, 0.375, 0.6667, 0.375, 0.6667, 0.375, 0.6667, 0.375, 0.6667, 0.375, 0.6667, 0.375, 0.6667, 0.375, 0.6667, 0.375, 0.6667, 0.375, 0.6667, 0.375, 0.6667, 0.375, 0.6667, 0.375, 0.6667, 0.375, 0.6667, 0.375, 0.6667, 0.375, 0.6667, 0.375, 0.6667, 0.375, 0.6667, 0.375, 0.6667, 0.375, 0.6667, 0.375, 0.6667, 0.375, 0.6667, 0.375, 0.6667, 0.375, 0.6667, 0.375, 0.6667, 0.375, 0.6667, 0.375, 0.6667, 0.375, 0.6667, 0.375, 0.6667, 0.375, 0.6667, 0.375, 0.6667, 0.375, 0.6667, 0.375, 0.5833, 0.375, 0.6667, 0.375, 0.6667, 0.375, 0.5833, 0.375, 0.6667, 0.375, 0.6667, 0.375, 0.6667, 0.375, 0.6667, 0.25, 0.5833, 0.375, 0.5833, 0.375, 0.5833, 0.25, 0.5833, 0.375, 0.5833, 0.375, 0.5833, 0.375, 0.5833, 0.375, 0.5833, 0.375, 0.6667, 0.25, 0.6667, 0.25, 0.6667, 0.375, 0.6667, 0.25, 0.5833, 0.375, 0.5833, 0.375, 0.6667, 0.25, 0.6667, 0.375, 0.6667, 0.375, 0.5833, 0.375, 0.5833, 0.375, 0.6667, 0.25, 0.5833, 0.375, 0.5833, 0.375, 0.5833, 0.25, 0.5833, 0.375, 0.5833, 0.375, 0.5833, 0.375, 0.5833, 0.375, 0.5833, 0.375, 0.6667, 0.25, 0.6667, 0.25, 0.6667, 0.375, 0.6667, 0.375, 0.6667, 0.375, 0.5833, 0.375, 0.5833, 0.375, 0.6667, 0.375, 0.5833, 0.375, 0.5833, 0.375, 0.5833, 0.375, 0.5833, 0.375, 0.6667, 0.375, 0.6667, 0.375, 0.6667, 0.375, 0.6667, 0.375, 0.5833, 0.375, 0.6667, 0.375, 0.6667, 0.375, 0.5833, 0.375, 0.5833, 0.375, 0.6667, 0.375, 0.6667, 0.375, 0.5833, 0.375, 0.6667, 0.375, 0.6667, 0.375, 0.6667, 0.375, 0.6667, 0.375, 0.5833, 0.375, 0.5833, 0.375, 0.5833, 0.375, 0.5833, 0.375, 0.6667, 0.375, 0.5833, 0.375, 0.5833, 0.375, 0.6667, 0.375, 0.5833, 0.375, 0.6667, 0.375, 0.6667, 0.375, 0.5833, 0.375, 0.6667, 0.375, 0.6667, 0.375, 0.6667, 0.375, 0.6667, 0.375, 0.5833, 0.375, 0.5833, 0.375, 0.5833, 0.375, 0.5833, 0.375, 0.6667, 0.375, 0.5833, 0.375, 0.5833, 0.375, 0.6667, 0.375, 0.6667, 0.375, 0.5833, 0.375, 0.5833, 0.375, 0.6667, 0.375, 0.6667, 0.375, 0.6667, 0.375, 0.6667, 0.375, 0.6667, 0.375, 0.5833, 0.375, 0.6667, 0.375, 0.6667, 0.375, 0.5833, 0.375, 0.5833, 0.375, 0.5833, 0.375, 0.5833, 0.375, 0.5833, 0.375, 0.6667, 0.375, 0.6667, 0.375, 0.6667, 0.375, 0.6667, 0.375, 0.6667, 0.375, 0.6667, 0.375, 0.6667, 0.375, 0.6667, 0.375, 0.6667, 0.375, 0.6667, 0.375, 0.6667, 0.375, 0.6667, 0.375, 0.6667, 0.375, 0.6667, 0.375, 0.6667, 0.375, 0.6667, 0.375, 0.6667, 0.375, 0.6667, 0.375, 0.6667, 0.375, 0.6667, 0.375, 0.6667, 0.375, 0.6667, 0.375, 0.6667, 0.375, 0.6667, 0.375, 0.6667, 0.375, 0.6667, 0.375, 0.6667, 0.375, 0.6667, 0.375, 0.6667, 0.375, 0.6667, 0.375, 0.6667, 0.375, 0.6667, 0.375, 0.6667, 0.375, 0.6667, 0.375, 0.6667, 0.375, 0.6667, 0.375, 0.6667, 0.375, 0.6667, 0.375, 0.6667, 0.375, 0.6667, 0.375, 0.6667, 0.375, 0.6667, 0.375, 0.6667, 0.375, 0.6667, 0.375, 0.6667, 0.375, 0.6667, 0.375, 0.6667, 0.375, 0.6667, 0.375, 0.6667, 0.375, 0.6667, 0.375, 0.6667, 0.375, 0.6667, 0.375, 0.5833, 0.375, 0.5833, 0.375, 0.5833, 0.375, 0.5833, 0.375, 0.5833, 0.375, 0.6667, 0.375, 0.6667, 0.375, 0.5833, 0.375, 0.6667, 0.375, 0.5833, 0.375, 0.5833, 0.375, 0.6667, 0.25, 0.6667, 0.25, 0.75, 0.375, 0.75, 0.375, 0.6667, 0.5417, 0.6667, 0.5417, 0.75, 0.625, 0.75, 0.625, 0.6667, 0.5417, 0.375, 0.5417, 0.5, 0.625, 0.5, 0.625, 0.375, 0.5417, 0.75, 0.5417, 0.875, 0.625, 0.875, 0.625, 0.75, 0.625, 0.6667, 0.625, 0.75, 0.75, 0.75, 0.75, 0.6667, 0.375, 0.75, 0.375, 0.875, 0.4583, 0.875, 0.4583, 0.75, 0.4583, 0.75, 0.4583, 0.875, 0.5417, 0.875, 0.5417, 0.75, 0.375, 0.375, 0.375, 0.5, 0.4583, 0.5, 0.4583, 0.375, 0.4583, 0.375, 0.4583, 0.5, 0.5417, 0.5, 0.5417, 0.375, 0.375, 0.6667, 0.375, 0.75, 0.4583, 0.75, 0.4583, 0.6667, 0.4583, 0.6667, 0.4583, 0.75, 0.5417, 0.75, 0.5417, 0.6667, 0.4583, 0.5, 0.4583, 0.5833, 0.5417, 0.5833, 0.5417, 0.5, 0.4583, 0.5833, 0.4583, 0.6667, 0.5417, 0.6667, 0.5417, 0.5833, 0.375, 0.5, 0.375, 0.5833, 0.4583, 0.5833, 0.4583, 0.5, 0.375, 0.5833, 0.375, 0.6667, 0.4583, 0.6667, 0.4583, 0.5833, 0.625, 0.5, 0.625, 0.5833, 0.75, 0.5833, 0.75, 0.5, 0.625, 0.5833, 0.625, 0.6667, 0.75, 0.6667, 0.75, 0.5833, 0.5417, 0.5, 0.5417, 0.5833, 0.625, 0.5833, 0.625, 0.5, 0.5417, 0.5833, 0.5417, 0.6667, 0.625, 0.6667, 0.625, 0.5833, 0.25, 0.5, 0.25, 0.5833, 0.375, 0.5833, 0.375, 0.5, 0.25, 0.5833, 0.25, 0.5833, 0.375, 0.5833, 0.375, 0.5833, 0.25, 0.5833, 0.25, 0.5833, 0.375, 0.5833, 0.375, 0.5833, 0.375, 0.5833, 0.375, 0.5833, 0.375, 0.6667, 0.375, 0.6667, 0.375, 0.6667, 0.375, 0.6667, 0.25, 0.6667, 0.25, 0.6667, 0.375, 0.6667, 0.375, 0.6667, 0.25, 0.6667, 0.25, 0.6667, 0.375, 0.5833, 0.375, 0.5833, 0.375, 0.6667, 0.375, 0.6667, 0.375, 0.6667, 0.375, 0.6667, 0.25, 0.6667, 0.25, 0.6667, 0.375, 0.6667, 0.375, 0.6667, 0.375, 0.6667, 0.375, 0.6667, 0.375, 0.5833, 0.375, 0.5833, 0.375, 0.6667, 0.375, 0.6667, 0.375, 0.6667, 0.375, 0.6667, 0.375, 0.6667, 0.375, 0.6667, 0.375, 0.5833, 0.375, 0.5833, 0.375, 0.5833, 0.375, 0.5833, 0.375, 0.5833, 0.375, 0.5833, 0.375, 0.6667, 0.375, 0.6667, 0.375, 0.6667, 0.375, 0.6667, 0.375, 0.6667, 0.375, 0.6667, 0.375, 0.5833, 0.375, 0.5833, 0.375, 0.5833, 0.375, 0.5833, 0.375, 0.6667, 0.375, 0.6667, 0.375, 0.6667, 0.375, 0.6667, 0.25, 0.5833, 0.25, 0.5833, 0.375, 0.5833, 0.375, 0.5833, 0.25, 0.5833, 0.25, 0.5833, 0.375, 0.5833, 0.375, 0.5833, 0.375, 0.6667, 0.375, 0.6667, 0.375, 0.6667, 0.375, 0.6667, 0.375, 0.5833, 0.375, 0.5833, 0.375, 0.5833, 0.375, 0.5833, 0.375, 0.5833, 0.375, 0.5833, 0.375, 0.6667, 0.375, 0.6667, 0.375, 0.6667, 0.375, 0.6667, 0.25, 0.6667, 0.25, 0.6667, 0.375, 0.5833, 0.375, 0.5833, 0.375, 0.5833, 0.375, 0.5833, 0.375, 0.6667, 0.375, 0.6667, 0.375, 0.5833, 0.375, 0.5833, 0.375, 0.5833, 0.375, 0.5833, 0.375, 0.5833, 0.375, 0.5833, 0.375, 0.5833, 0.375, 0.5833, 0.375, 0.6667, 0.375, 0.6667, 0.375, 0.5833, 0.375, 0.5833, 0.375, 0.6667, 0.375, 0.6667, 0.375, 0.5833, 0.375, 0.5833, 0.375, 0.5833, 0.375, 0.5833, 0.375, 0.6667, 0.375, 0.6667, 0.375, 0.5833, 0.375, 0.5833, 0.375, 0.6667, 0.375, 0.6667, 0.375, 0.6667, 0.375, 0.6667, 0.375, 0.5833, 0.375, 0.5833, 0.375, 0.6667, 0.375, 0.6667, 0.375, 0.5833, 0.375, 0.5833, 0.375, 0.5833, 0.375, 0.5833, 0.375, 0.6667, 0.375, 0.6667, 0.375, 0.5833, 0.375, 0.5833, 0.375, 0.6667, 0.375, 0.6667, 0.375, 0.6667, 0.375, 0.6667, 0.375, 0.5833, 0.375, 0.5833, 0.375, 0.5833, 0.375, 0.5833, 0.375, 0.5833, 0.375, 0.5833, 0.375, 0.6667, 0.375, 0.6667, 0.375, 0.6667, 0.375, 0.6667, 0.375, 0.6667, 0.375, 0.6667, 0.375, 0.6667, 0.375, 0.6667, 0.375, 0.5833, 0.375, 0.5833, 0.375, 0.6667, 0.375, 0.6667, 0.375, 0.6667, 0.375, 0.6667, 0.375, 0.5833, 0.375, 0.5833, 0.375, 0.6667, 0.375, 0.6667, 0.375, 0.6667, 0.375, 0.6667, 0.375, 0.6667, 0.375, 0.6667, 0.375, 0.6667, 0.375, 0.6667, 0.375, 0.5833, 0.375, 0.5833, 0.375, 0.5833, 0.375, 0.5833, 0.375, 0.6667, 0.375, 0.6667, 0.375, 0.6667, 0.375, 0.6667, 0.375, 0.5833, 0.375, 0.5833, 0.375, 0.5833, 0.375, 0.5833, 0.375, 0.5833, 0.375, 0.5833, 0.375, 0.5833, 0.375, 0.5833, 0.375, 0.6667, 0.375, 0.6667, 0.375, 0.6667, 0.375, 0.6667, 0.375, 0.5833, 0.375, 0.5833, 0.375, 0.6667, 0.375, 0.6667, 0.375, 0.6667, 0.375, 0.6667, 0.375, 0.5833, 0.375, 0.5833, 0.375, 0.6667, 0.375, 0.6667, 0.375, 0.5833, 0.375, 0.5833, 0.375, 0.5833, 0.375, 0.5833, 0.375, 0.6667, 0.375, 0.6667, 0.375, 0.6667, 0.375, 0.6667, 0.375, 0.6667, 0.375, 0.6667, 0.375, 0.6667, 0.375, 0.6667, 0.375, 0.6667, 0.375, 0.6667, 0.375, 0.6667, 0.375, 0.6667, 0.375, 0.6667, 0.375, 0.6667, 0.375, 0.6667, 0.375, 0.6667, 0.375, 0.6667, 0.375, 0.6667, 0.375, 0.6667, 0.375, 0.6667, 0.375, 0.6667, 0.375, 0.6667, 0.375, 0.6667, 0.375, 0.6667, 0.375, 0.6667, 0.375, 0.6667, 0.375, 0.6667, 0.375, 0.6667, 0.375, 0.6667, 0.375, 0.6667, 0.375, 0.6667, 0.375, 0.6667, 0.375, 0.5833, 0.375, 0.5833, 0.375, 0.6667, 0.375, 0.6667, 0.375, 0.6667, 0.375, 0.6667, 0.375, 0.6667, 0.375, 0.6667, 0.25, 0.5833, 0.25, 0.5833, 0.375, 0.5833, 0.375, 0.5833, 0.375, 0.5833, 0.375, 0.5833, 0.375, 0.5833, 0.375, 0.5833, 0.375, 0.6667, 0.375, 0.6667, 0.25, 0.6667, 0.25, 0.6667, 0.25, 0.5833, 0.25, 0.6667, 0.375, 0.6667, 0.375, 0.5833, 0.375, 0.6667, 0.375, 0.6667, 0.375, 0.5833, 0.375, 0.5833, 0.25, 0.5833, 0.25, 0.5833, 0.375, 0.5833, 0.375, 0.5833, 0.375, 0.5833, 0.375, 0.5833, 0.375, 0.5833, 0.375, 0.5833, 0.375, 0.6667, 0.375, 0.6667, 0.25, 0.6667, 0.25, 0.6667, 0.375, 0.6667, 0.375, 0.6667, 0.375, 0.5833, 0.375, 0.5833, 0.375, 0.5833, 0.375, 0.5833, 0.375, 0.5833, 0.375, 0.5833, 0.375, 0.6667, 0.375, 0.6667, 0.375, 0.6667, 0.375, 0.6667, 0.375, 0.5833, 0.375, 0.5833, 0.375, 0.6667, 0.375, 0.6667, 0.375, 0.5833, 0.375, 0.5833, 0.375, 0.6667, 0.375, 0.6667, 0.375, 0.6667, 0.375, 0.6667, 0.375, 0.6667, 0.375, 0.6667, 0.375, 0.5833, 0.375, 0.5833, 0.375, 0.5833, 0.375, 0.5833, 0.375, 0.6667, 0.375, 0.6667, 0.375, 0.5833, 0.375, 0.5833, 0.375, 0.5833, 0.375, 0.5833, 0.375, 0.6667, 0.375, 0.6667, 0.375, 0.6667, 0.375, 0.6667, 0.375, 0.6667, 0.375, 0.6667, 0.375, 0.5833, 0.375, 0.5833, 0.375, 0.5833, 0.375, 0.5833, 0.375, 0.6667, 0.375, 0.6667, 0.375, 0.5833, 0.375, 0.5833, 0.375, 0.6667, 0.375, 0.6667, 0.375, 0.5833, 0.375, 0.5833, 0.375, 0.6667, 0.375, 0.6667, 0.375, 0.6667, 0.375, 0.6667, 0.375, 0.5833, 0.375, 0.5833, 0.375, 0.6667, 0.375, 0.6667, 0.375, 0.5833, 0.375, 0.5833, 0.375, 0.5833, 0.375, 0.5833, 0.375, 0.6667, 0.375, 0.6667, 0.375, 0.6667, 0.375, 0.6667, 0.375, 0.6667, 0.375, 0.6667, 0.375, 0.6667, 0.375, 0.6667, 0.375, 0.6667, 0.375, 0.6667, 0.375, 0.6667, 0.375, 0.6667, 0.375, 0.6667, 0.375, 0.6667, 0.375, 0.6667, 0.375, 0.6667, 0.375, 0.6667, 0.375, 0.6667, 0.375, 0.6667, 0.375, 0.6667, 0.375, 0.6667, 0.375, 0.6667, 0.375, 0.6667, 0.375, 0.6667, 0.375, 0.6667, 0.375, 0.6667, 0.375, 0.6667, 0.375, 0.6667, 0.375, 0.6667, 0.375, 0.6667, 0.375, 0.6667, 0.375, 0.6667, 0.375, 0.6667, 0.375, 0.6667, 0.375, 0.6667, 0.375, 0.6667, 0.375, 0.6667, 0.375, 0.6667, 0.375, 0.6667, 0.375, 0.6667, 0.375, 0.6667, 0.375, 0.6667, 0.375, 0.6667, 0.375, 0.6667, 0.375, 0.6667, 0.375, 0.6667, 0.375, 0.6667, 0.375, 0.6667, 0.375, 0.6667, 0.375, 0.6667, 0.375, 0.6667, 0.375, 0.6667, 0.375, 0.5833, 0.375, 0.5833, 0.375, 0.5833, 0.375, 0.5833, 0.375, 0.5833, 0.375, 0.5833, 0.375, 0.6667, 0.375, 0.6667, 0.375, 0.6667, 0.375, 0.6667, 0.375, 0.5833, 0.375, 0.5833, 0.5985, 0.7083, 0.625, 0.7083, 0.625, 0.7083, 0.5985, 0.7083, 0.5985, 0.5, 0.5985, 0.4375, 0.5985, 0.4375, 0.5985, 0.5, 0.0, 0.0, 0.0, 0.0, 0.0, 0.0, 0.0, 0.0, 0.4583, 0.4375, 0.5417, 0.4375, 0.5417, 0.5, 0.4583, 0.5, 0.4583, 0.5417, 0.5417, 0.5417, 0.5417, 0.5833, 0.4583, 0.5833, 0.4583, 0.625, 0.5417, 0.625, 0.5417, 0.6667, 0.4583, 0.6667, 0.6875, 0.5833, 0.6875, 0.5417, 0.6875, 0.5417, 0.6875, 0.5833, 0.75, 0.6667, 0.6875, 0.6667, 0.6875, 0.6667, 0.75, 0.6667, 0.5985, 0.5417, 0.625, 0.5417, 0.625, 0.5417, 0.5985, 0.5417, 0.625, 0.625, 0.625, 0.6667, 0.625, 0.6667, 0.625, 0.625, 0.625, 0.6667, 0.625, 0.625, 0.625, 0.625, 0.625, 0.6667, 0.6875, 0.5833, 0.625, 0.5833, 0.625, 0.5833, 0.6875, 0.5833, 0.4583, 0.375, 0.5417, 0.375, 0.5417, 0.4375, 0.4583, 0.4375, 0.625, 0.7083, 0.6875, 0.7083, 0.6875, 0.7083, 0.625, 0.7083, 0.625, 0.375, 0.625, 0.4375, 0.625, 0.4375, 0.625, 0.375, 0.625, 0.7083, 0.625, 0.6667, 0.625, 0.6667, 0.625, 0.7083, 0.6875, 0.6667, 0.75, 0.6667, 0.75, 0.6667, 0.6875, 0.6667, 0.625, 0.6667, 0.625, 0.7083, 0.625, 0.7083, 0.625, 0.6667, 0.6875, 0.5833, 0.6875, 0.625, 0.6875, 0.625, 0.6875, 0.5833, 0.5985, 0.625, 0.5985, 0.5833, 0.5985, 0.5833, 0.5985, 0.625, 0.0, 0.0, 0.0, 0.0, 0.0, 0.0, 0.0, 0.0, 0.4583, 0.5833, 0.5417, 0.5833, 0.5417, 0.625, 0.4583, 0.625, 0.6875, 0.5, 0.6875, 0.5417, 0.6875, 0.5417, 0.6875, 0.5, 0.625, 0.5417, 0.5985, 0.5417, 0.5985, 0.5417, 0.625, 0.5417, 0.625, 0.4375, 0.625, 0.375, 0.625, 0.375, 0.625, 0.4375, 0.4583, 0.5, 0.5417, 0.5, 0.5417, 0.5417, 0.4583, 0.5417, 0.5417, 0.5, 0.5985, 0.5, 0.5985, 0.5417, 0.5417, 0.5417, 0.5417, 0.5833, 0.5985, 0.5833, 0.5985, 0.625, 0.5417, 0.625, 0.5417, 0.6667, 0.5985, 0.6667, 0.5985, 0.7083, 0.5417, 0.7083, 0.5417, 0.375, 0.5985, 0.375, 0.5985, 0.4375, 0.5417, 0.4375, 0.5417, 0.625, 0.5985, 0.625, 0.5985, 0.6667, 0.5417, 0.6667, 0.5417, 0.5417, 0.5985, 0.5417, 0.5985, 0.5833, 0.5417, 0.5833, 0.5417, 0.4375, 0.5985, 0.4375, 0.5985, 0.5, 0.5417, 0.5, 0.5417, 0.7083, 0.5985, 0.7083, 0.5985, 0.75, 0.5417, 0.75, 0.625, 0.7083, 0.6875, 0.7083, 0.6875, 0.75, 0.625, 0.75, 0.6875, 0.7083, 0.6875, 0.75, 0.6875, 0.75, 0.6875, 0.7083, 0.625, 0.75, 0.625, 0.7083, 0.625, 0.7083, 0.625, 0.75, 0.0, 0.0, 0.0, 0.0, 0.0, 0.0, 0.0, 0.0, 0.6875, 0.7083, 0.75, 0.7083, 0.75, 0.75, 0.6875, 0.75, 0.6875, 0.75, 0.6875, 0.7083, 0.6875, 0.7083, 0.6875, 0.75, 0.6875, 0.7083, 0.75, 0.7083, 0.75, 0.7083, 0.6875, 0.7083, 0.0, 0.0, 0.0, 0.0, 0.0, 0.0, 0.0, 0.0, 0.625, 0.6667, 0.6875, 0.6667, 0.6875, 0.7083, 0.625, 0.7083, 0.6875, 0.6667, 0.6875, 0.7083, 0.6875, 0.7083, 0.6875, 0.6667, 0.625, 0.6667, 0.6875, 0.6667, 0.6875, 0.6667, 0.625, 0.6667, 0.6875, 0.7083, 0.625, 0.7083, 0.625, 0.7083, 0.6875, 0.7083, 0.6875, 0.6667, 0.75, 0.6667, 0.75, 0.7083, 0.6875, 0.7083, 0.75, 0.7083, 0.6875, 0.7083, 0.6875, 0.7083, 0.75, 0.7083, 0.6875, 0.7083, 0.6875, 0.6667, 0.6875, 0.6667, 0.6875, 0.7083, 0.0, 0.0, 0.0, 0.0, 0.0, 0.0, 0.0, 0.0, 0.625, 0.625, 0.6875, 0.625, 0.6875, 0.6667, 0.625, 0.6667, 0.625, 0.625, 0.6875, 0.625, 0.6875, 0.625, 0.625, 0.625, 0.6875, 0.6667, 0.625, 0.6667, 0.625, 0.6667, 0.6875, 0.6667, 0.6875, 0.625, 0.6875, 0.6667, 0.6875, 0.6667, 0.6875, 0.625, 0.6875, 0.625, 0.75, 0.625, 0.75, 0.6667, 0.6875, 0.6667, 0.6875, 0.625, 0.75, 0.625, 0.75, 0.625, 0.6875, 0.625, 0.0, 0.0, 0.0, 0.0, 0.0, 0.0, 0.0, 0.0, 0.6875, 0.6667, 0.6875, 0.625, 0.6875, 0.625, 0.6875, 0.6667, 0.625, 0.5833, 0.6875, 0.5833, 0.6875, 0.625, 0.625, 0.625, 0.625, 0.5833, 0.6875, 0.5833, 0.6875, 0.5833, 0.625, 0.5833, 0.625, 0.625, 0.625, 0.5833, 0.625, 0.5833, 0.625, 0.625, 0.6875, 0.625, 0.625, 0.625, 0.625, 0.625, 0.6875, 0.625, 0.6875, 0.5833, 0.75, 0.5833, 0.75, 0.625, 0.6875, 0.625, 0.6875, 0.625, 0.6875, 0.5833, 0.6875, 0.5833, 0.6875, 0.625, 0.75, 0.625, 0.6875, 0.625, 0.6875, 0.625, 0.75, 0.625, 0.6875, 0.5833, 0.75, 0.5833, 0.75, 0.5833, 0.6875, 0.5833, 0.625, 0.5417, 0.6875, 0.5417, 0.6875, 0.5833, 0.625, 0.5833, 0.6875, 0.5417, 0.6875, 0.5833, 0.6875, 0.5833, 0.6875, 0.5417, 0.625, 0.5417, 0.6875, 0.5417, 0.6875, 0.5417, 0.625, 0.5417, 0.625, 0.5833, 0.625, 0.5417, 0.625, 0.5417, 0.625, 0.5833, 0.6875, 0.5417, 0.75, 0.5417, 0.75, 0.5833, 0.6875, 0.5833, 0.6875, 0.5417, 0.75, 0.5417, 0.75, 0.5417, 0.6875, 0.5417, 0.0, 0.0, 0.0, 0.0, 0.0, 0.0, 0.0, 0.0, 0.75, 0.5833, 0.6875, 0.5833, 0.6875, 0.5833, 0.75, 0.5833, 0.625, 0.5, 0.6875, 0.5, 0.6875, 0.5417, 0.625, 0.5417, 0.625, 0.5417, 0.625, 0.5, 0.625, 0.5, 0.625, 0.5417, 0.6875, 0.5417, 0.625, 0.5417, 0.625, 0.5417, 0.6875, 0.5417, 0.625, 0.5, 0.625, 0.4375, 0.625, 0.4375, 0.625, 0.5, 0.6875, 0.5, 0.75, 0.5, 0.75, 0.5417, 0.6875, 0.5417, 0.6875, 0.5417, 0.6875, 0.5, 0.6875, 0.5, 0.6875, 0.5417, 0.75, 0.5417, 0.6875, 0.5417, 0.6875, 0.5417, 0.75, 0.5417, 0.0, 0.0, 0.0, 0.0, 0.0, 0.0, 0.0, 0.0, 0.5985, 0.4375, 0.625, 0.4375, 0.625, 0.5, 0.5985, 0.5, 0.625, 0.5, 0.5985, 0.5, 0.5985, 0.5, 0.625, 0.5, 0.625, 0.4375, 0.625, 0.5, 0.625, 0.5, 0.625, 0.4375, 0.5985, 0.4375, 0.625, 0.4375, 0.625, 0.4375, 0.5985, 0.4375, 0.5985, 0.375, 0.625, 0.375, 0.625, 0.4375, 0.5985, 0.4375, 0.0, 0.0, 0.0, 0.0, 0.0, 0.0, 0.0, 0.0, 0.625, 0.4375, 0.5985, 0.4375, 0.5985, 0.4375, 0.625, 0.4375, 0.5985, 0.4375, 0.5985, 0.375, 0.5985, 0.375, 0.5985, 0.4375, 0.5985, 0.7083, 0.625, 0.7083, 0.625, 0.75, 0.5985, 0.75, 0.625, 0.7083, 0.625, 0.75, 0.625, 0.75, 0.625, 0.7083, 0.5985, 0.75, 0.5985, 0.7083, 0.5985, 0.7083, 0.5985, 0.75, 0.0, 0.0, 0.0, 0.0, 0.0, 0.0, 0.0, 0.0, 0.5985, 0.6667, 0.625, 0.6667, 0.625, 0.7083, 0.5985, 0.7083, 0.625, 0.7083, 0.5985, 0.7083, 0.5985, 0.7083, 0.625, 0.7083, 0.5985, 0.6667, 0.625, 0.6667, 0.625, 0.6667, 0.5985, 0.6667, 0.5985, 0.7083, 0.5985, 0.6667, 0.5985, 0.6667, 0.5985, 0.7083, 0.5985, 0.5, 0.625, 0.5, 0.625, 0.5417, 0.5985, 0.5417, 0.625, 0.5, 0.625, 0.5417, 0.625, 0.5417, 0.625, 0.5, 0.5985, 0.5, 0.625, 0.5, 0.625, 0.5, 0.5985, 0.5, 0.5985, 0.5417, 0.5985, 0.5, 0.5985, 0.5, 0.5985, 0.5417, 0.5985, 0.5417, 0.625, 0.5417, 0.625, 0.5833, 0.5985, 0.5833, 0.625, 0.5417, 0.625, 0.5833, 0.625, 0.5833, 0.625, 0.5417, 0.625, 0.5833, 0.5985, 0.5833, 0.5985, 0.5833, 0.625, 0.5833, 0.5985, 0.5833, 0.5985, 0.5417, 0.5985, 0.5417, 0.5985, 0.5833, 0.5985, 0.5833, 0.625, 0.5833, 0.625, 0.625, 0.5985, 0.625, 0.625, 0.5833, 0.625, 0.625, 0.625, 0.625, 0.625, 0.5833, 0.625, 0.625, 0.5985, 0.625, 0.5985, 0.625, 0.625, 0.625, 0.5985, 0.5833, 0.625, 0.5833, 0.625, 0.5833, 0.5985, 0.5833, 0.5985, 0.625, 0.625, 0.625, 0.625, 0.6667, 0.5985, 0.6667, 0.625, 0.6667, 0.5985, 0.6667, 0.5985, 0.6667, 0.625, 0.6667, 0.5985, 0.6667, 0.5985, 0.625, 0.5985, 0.625, 0.5985, 0.6667, 0.5985, 0.625, 0.625, 0.625, 0.625, 0.625, 0.5985, 0.625, 0.5985, 0.7083, 0.5985, 0.7083, 0.625, 0.7083, 0.625, 0.7083, 0.5985, 0.5, 0.5985, 0.5, 0.5985, 0.4375, 0.5985, 0.4375, 0.0, 0.0, 0.0, 0.0, 0.0, 0.0, 0.0, 0.0, 0.4583, 0.4375, 0.4583, 0.5, 0.5417, 0.5, 0.5417, 0.4375, 0.4583, 0.5417, 0.4583, 0.5833, 0.5417, 0.5833, 0.5417, 0.5417, 0.4583, 0.625, 0.4583, 0.6667, 0.5417, 0.6667, 0.5417, 0.625, 0.6875, 0.5833, 0.6875, 0.5833, 0.6875, 0.5417, 0.6875, 0.5417, 0.75, 0.6667, 0.75, 0.6667, 0.6875, 0.6667, 0.6875, 0.6667, 0.5985, 0.5417, 0.5985, 0.5417, 0.625, 0.5417, 0.625, 0.5417, 0.625, 0.625, 0.625, 0.625, 0.625, 0.6667, 0.625, 0.6667, 0.625, 0.6667, 0.625, 0.6667, 0.625, 0.625, 0.625, 0.625, 0.6875, 0.5833, 0.6875, 0.5833, 0.625, 0.5833, 0.625, 0.5833, 0.4583, 0.375, 0.4583, 0.4375, 0.5417, 0.4375, 0.5417, 0.375, 0.625, 0.7083, 0.625, 0.7083, 0.6875, 0.7083, 0.6875, 0.7083, 0.625, 0.375, 0.625, 0.375, 0.625, 0.4375, 0.625, 0.4375, 0.625, 0.7083, 0.625, 0.7083, 0.625, 0.6667, 0.625, 0.6667, 0.6875, 0.6667, 0.6875, 0.6667, 0.75, 0.6667, 0.75, 0.6667, 0.625, 0.6667, 0.625, 0.6667, 0.625, 0.7083, 0.625, 0.7083, 0.6875, 0.5833, 0.6875, 0.5833, 0.6875, 0.625, 0.6875, 0.625, 0.5985, 0.625, 0.5985, 0.625, 0.5985, 0.5833, 0.5985, 0.5833, 0.0, 0.0, 0.0, 0.0, 0.0, 0.0, 0.0, 0.0, 0.4583, 0.5833, 0.4583, 0.625, 0.5417, 0.625, 0.5417, 0.5833, 0.6875, 0.5, 0.6875, 0.5, 0.6875, 0.5417, 0.6875, 0.5417, 0.625, 0.5417, 0.625, 0.5417, 0.5985, 0.5417, 0.5985, 0.5417, 0.625, 0.4375, 0.625, 0.4375, 0.625, 0.375, 0.625, 0.375, 0.4583, 0.5, 0.4583, 0.5417, 0.5417, 0.5417, 0.5417, 0.5, 0.5417, 0.5, 0.5417, 0.5417, 0.5985, 0.5417, 0.5985, 0.5, 0.5417, 0.5833, 0.5417, 0.625, 0.5985, 0.625, 0.5985, 0.5833, 0.5417, 0.6667, 0.5417, 0.7083, 0.5985, 0.7083, 0.5985, 0.6667, 0.5417, 0.375, 0.5417, 0.4375, 0.5985, 0.4375, 0.5985, 0.375, 0.5417, 0.625, 0.5417, 0.6667, 0.5985, 0.6667, 0.5985, 0.625, 0.5417, 0.5417, 0.5417, 0.5833, 0.5985, 0.5833, 0.5985, 0.5417, 0.5417, 0.4375, 0.5417, 0.5, 0.5985, 0.5, 0.5985, 0.4375, 0.5417, 0.7083, 0.5417, 0.75, 0.5985, 0.75, 0.5985, 0.7083, 0.625, 0.7083, 0.625, 0.75, 0.6875, 0.75, 0.6875, 0.7083, 0.6875, 0.7083, 0.6875, 0.7083, 0.6875, 0.75, 0.6875, 0.75, 0.625, 0.75, 0.625, 0.75, 0.625, 0.7083, 0.625, 0.7083, 0.0, 0.0, 0.0, 0.0, 0.0, 0.0, 0.0, 0.0, 0.6875, 0.7083, 0.6875, 0.75, 0.75, 0.75, 0.75, 0.7083, 0.6875, 0.75, 0.6875, 0.75, 0.6875, 0.7083, 0.6875, 0.7083, 0.6875, 0.7083, 0.6875, 0.7083, 0.75, 0.7083, 0.75, 0.7083, 0.0, 0.0, 0.0, 0.0, 0.0, 0.0, 0.0, 0.0, 0.625, 0.6667, 0.625, 0.7083, 0.6875, 0.7083, 0.6875, 0.6667, 0.6875, 0.6667, 0.6875, 0.6667, 0.6875, 0.7083, 0.6875, 0.7083, 0.625, 0.6667, 0.625, 0.6667, 0.6875, 0.6667, 0.6875, 0.6667, 0.6875, 0.7083, 0.6875, 0.7083, 0.625, 0.7083, 0.625, 0.7083, 0.6875, 0.6667, 0.6875, 0.7083, 0.75, 0.7083, 0.75, 0.6667, 0.75, 0.7083, 0.75, 0.7083, 0.6875, 0.7083, 0.6875, 0.7083, 0.6875, 0.7083, 0.6875, 0.7083, 0.6875, 0.6667, 0.6875, 0.6667, 0.0, 0.0, 0.0, 0.0, 0.0, 0.0, 0.0, 0.0, 0.625, 0.625, 0.625, 0.6667, 0.6875, 0.6667, 0.6875, 0.625, 0.625, 0.625, 0.625, 0.625, 0.6875, 0.625, 0.6875, 0.625, 0.6875, 0.6667, 0.6875, 0.6667, 0.625, 0.6667, 0.625, 0.6667, 0.6875, 0.625, 0.6875, 0.625, 0.6875, 0.6667, 0.6875, 0.6667, 0.6875, 0.625, 0.6875, 0.6667, 0.75, 0.6667, 0.75, 0.625, 0.6875, 0.625, 0.6875, 0.625, 0.75, 0.625, 0.75, 0.625, 0.0, 0.0, 0.0, 0.0, 0.0, 0.0, 0.0, 0.0, 0.6875, 0.6667, 0.6875, 0.6667, 0.6875, 0.625, 0.6875, 0.625, 0.625, 0.5833, 0.625, 0.625, 0.6875, 0.625, 0.6875, 0.5833, 0.625, 0.5833, 0.625, 0.5833, 0.6875, 0.5833, 0.6875, 0.5833, 0.625, 0.625, 0.625, 0.625, 0.625, 0.5833, 0.625, 0.5833, 0.6875, 0.625, 0.6875, 0.625, 0.625, 0.625, 0.625, 0.625, 0.6875, 0.5833, 0.6875, 0.625, 0.75, 0.625, 0.75, 0.5833, 0.6875, 0.625, 0.6875, 0.625, 0.6875, 0.5833, 0.6875, 0.5833, 0.75, 0.625, 0.75, 0.625, 0.6875, 0.625, 0.6875, 0.625, 0.6875, 0.5833, 0.6875, 0.5833, 0.75, 0.5833, 0.75, 0.5833, 0.625, 0.5417, 0.625, 0.5833, 0.6875, 0.5833, 0.6875, 0.5417, 0.6875, 0.5417, 0.6875, 0.5417, 0.6875, 0.5833, 0.6875, 0.5833, 0.625, 0.5417, 0.625, 0.5417, 0.6875, 0.5417, 0.6875, 0.5417, 0.625, 0.5833, 0.625, 0.5833, 0.625, 0.5417, 0.625, 0.5417, 0.6875, 0.5417, 0.6875, 0.5833, 0.75, 0.5833, 0.75, 0.5417, 0.6875, 0.5417, 0.6875, 0.5417, 0.75, 0.5417, 0.75, 0.5417, 0.0, 0.0, 0.0, 0.0, 0.0, 0.0, 0.0, 0.0, 0.75, 0.5833, 0.75, 0.5833, 0.6875, 0.5833, 0.6875, 0.5833, 0.625, 0.5, 0.625, 0.5417, 0.6875, 0.5417, 0.6875, 0.5, 0.625, 0.5417, 0.625, 0.5417, 0.625, 0.5, 0.625, 0.5, 0.6875, 0.5417, 0.6875, 0.5417, 0.625, 0.5417, 0.625, 0.5417, 0.625, 0.5, 0.625, 0.5, 0.625, 0.4375, 0.625, 0.4375, 0.6875, 0.5, 0.6875, 0.5417, 0.75, 0.5417, 0.75, 0.5, 0.6875, 0.5417, 0.6875, 0.5417, 0.6875, 0.5, 0.6875, 0.5, 0.75, 0.5417, 0.75, 0.5417, 0.6875, 0.5417, 0.6875, 0.5417, 0.0, 0.0, 0.0, 0.0, 0.0, 0.0, 0.0, 0.0, 0.5985, 0.4375, 0.5985, 0.5, 0.625, 0.5, 0.625, 0.4375, 0.625, 0.5, 0.625, 0.5, 0.5985, 0.5, 0.5985, 0.5, 0.625, 0.4375, 0.625, 0.4375, 0.625, 0.5, 0.625, 0.5, 0.5985, 0.4375, 0.5985, 0.4375, 0.625, 0.4375, 0.625, 0.4375, 0.5985, 0.375, 0.5985, 0.4375, 0.625, 0.4375, 0.625, 0.375, 0.0, 0.0, 0.0, 0.0, 0.0, 0.0, 0.0, 0.0, 0.625, 0.4375, 0.625, 0.4375, 0.5985, 0.4375, 0.5985, 0.4375, 0.5985, 0.4375, 0.5985, 0.4375, 0.5985, 0.375, 0.5985, 0.375, 0.5985, 0.7083, 0.5985, 0.75, 0.625, 0.75, 0.625, 0.7083, 0.625, 0.7083, 0.625, 0.7083, 0.625, 0.75, 0.625, 0.75, 0.5985, 0.75, 0.5985, 0.75, 0.5985, 0.7083, 0.5985, 0.7083, 0.0, 0.0, 0.0, 0.0, 0.0, 0.0, 0.0, 0.0, 0.5985, 0.6667, 0.5985, 0.7083, 0.625, 0.7083, 0.625, 0.6667, 0.625, 0.7083, 0.625, 0.7083, 0.5985, 0.7083, 0.5985, 0.7083, 0.5985, 0.6667, 0.5985, 0.6667, 0.625, 0.6667, 0.625, 0.6667, 0.5985, 0.7083, 0.5985, 0.7083, 0.5985, 0.6667, 0.5985, 0.6667, 0.5985, 0.5, 0.5985, 0.5417, 0.625, 0.5417, 0.625, 0.5, 0.625, 0.5, 0.625, 0.5, 0.625, 0.5417, 0.625, 0.5417, 0.5985, 0.5, 0.5985, 0.5, 0.625, 0.5, 0.625, 0.5, 0.5985, 0.5417, 0.5985, 0.5417, 0.5985, 0.5, 0.5985, 0.5, 0.5985, 0.5417, 0.5985, 0.5833, 0.625, 0.5833, 0.625, 0.5417, 0.625, 0.5417, 0.625, 0.5417, 0.625, 0.5833, 0.625, 0.5833, 0.625, 0.5833, 0.625, 0.5833, 0.5985, 0.5833, 0.5985, 0.5833, 0.5985, 0.5833, 0.5985, 0.5833, 0.5985, 0.5417, 0.5985, 0.5417, 0.5985, 0.5833, 0.5985, 0.625, 0.625, 0.625, 0.625, 0.5833, 0.625, 0.5833, 0.625, 0.5833, 0.625, 0.625, 0.625, 0.625, 0.625, 0.625, 0.625, 0.625, 0.5985, 0.625, 0.5985, 0.625, 0.5985, 0.5833, 0.5985, 0.5833, 0.625, 0.5833, 0.625, 0.5833, 0.5985, 0.625, 0.5985, 0.6667, 0.625, 0.6667, 0.625, 0.625, 0.625, 0.6667, 0.625, 0.6667, 0.5985, 0.6667, 0.5985, 0.6667, 0.5985, 0.6667, 0.5985, 0.6667, 0.5985, 0.625, 0.5985, 0.625, 0.5985, 0.625, 0.5985, 0.625, 0.625, 0.625, 0.625, 0.625])
me_cube.materials.append(mat_material)
me_cube.use_remesh_preserve_volume = False
me_cube.use_remesh_preserve_attributes = False
me_cube.use_mirror_vertex_groups = False
me_cube.update()
arm_armature_001 = bpy.data.armatures.new('Armature.001')  # bones are not reproduced

# ---- objects
ob_cube = bpy.data.objects.new('Cube', me_cube)
ob_armature = bpy.data.objects.new('Armature', arm_armature_001)

# ---- transforms, parenting, visibility, modifiers, constraints
ob_cube.parent = ob_armature
ob_cube.matrix_parent_inverse = Matrix(((1.0, -0.0, 0.0, 0.008719), (-0.0, 1.0, -0.0, 0.7262), (-0.0, 0.0, 1.0, -3.108), (-0.0, 0.0, -0.0, 1.0)))
ob_cube.location = (0.0, 0.0, 8.758)
ob_cube.lock_rotations_4d = False
ob_cube.empty_display_type = 'ARROWS'
ob_cube.lineart.crease_threshold = 0.0
_vg = ob_cube.vertex_groups.new(name='Pelvis')
for _i, _w in zip([24, 25, 26, 27, 28, 29, 30, 68, 69, 70, 71, 72, 73, 74, 80, 147, 148, 149, 150, 151, 152, 153, 155, 156, 157, 195, 196, 197, 198, 199, 200, 201, 202, 203, 204, 205, 206, 212], [0.4294, 0.1168, 0.2485, 0.1067, 0.03438, 0.002201, 0.05438, 0.3032, 0.5408, 0.141, 0.1614, 0.9419, 0.07602, 0.03488, 0.02707, 0.4319, 0.1159, 0.08562, 0.7999, 0.2485, 0.1057, 0.03329, 0.001337, 0.06146, 0.05398, 0.3042, 0.5442, 0.7473, 0.8354, 0.1422, 0.1624, 0.9421, 0.7272, 0.7153, 0.9912, 0.07835, 0.04085, 0.02412]): _vg.add([_i], _w, 'REPLACE')
_vg = ob_cube.vertex_groups.new(name='Stomach')
for _i, _w in zip([24, 25, 26, 27, 28, 29, 30, 31, 68, 69, 70, 71, 72, 147, 148, 149, 150, 151, 152, 153, 154, 155, 157, 158, 195, 196, 197, 199, 200, 201, 204], [0.2435, 0.5966, 0.4005, 0.578, 0.09314, 0.1357, 0.0613, 0.116, 0.05243, 0.1331, 0.05316, 0.1046, 0.01457, 0.245, 0.6017, 0.7682, 0.05709, 0.4047, 0.5833, 0.09333, 0.1105, 0.1358, 0.06113, 0.1157, 0.05268, 0.133, 0.1039, 0.05374, 0.1052, 0.01443, 0.0296]): _vg.add([_i], _w, 'REPLACE')
_vg = ob_cube.vertex_groups.new(name='Chest')
for _i, _w in zip([16, 17, 18, 19, 22, 23, 24, 25, 26, 27, 28, 29, 30, 31, 111, 127, 128, 135, 136, 137, 138, 139, 140, 141, 142, 145, 146, 147, 148, 149, 150, 151, 152, 153, 154, 155, 156, 157, 158], [0.1179, 0.07493, 0.1803, 0.1878, 0.07453, 0.09833, 0.09599, 0.1115, 0.138, 0.1223, 0.5344, 0.516, 0.6129, 0.6037, 0.03127, 0.1231, 0.07611, 0.1185, 0.07449, 0.6502, 0.4628, 0.1817, 0.1892, 0.695, 0.6521, 0.07688, 0.1015, 0.09538, 0.1109, 0.08871, 0.0709, 0.1376, 0.1219, 0.5394, 0.7518, 0.5211, 0.826, 0.6176, 0.6082]): _vg.add([_i], _w, 'REPLACE')
_vg = ob_cube.vertex_groups.new(name='Neck')
for _i, _w in zip([1, 11, 108, 111, 120, 126, 127, 137], [0.05833, 0.03138, 0.0575, 0.1498, 0.03718, 0.02848, 0.4664, 0.07653]): _vg.add([_i], _w, 'REPLACE')
_vg = ob_cube.vertex_groups.new(name='Head')
for _i, _w in zip([0, 1, 2, 3, 4, 5, 6, 7, 8, 9, 10, 11, 12, 13, 14, 15, 16, 17, 18, 107, 108, 109, 110, 111, 112, 113, 114, 115, 116, 117, 118, 119, 120, 121, 122, 123, 124, 125, 126, 127, 128, 129, 130, 131, 132, 133, 134, 135, 136, 137, 138, 139, 142, 239, 240, 241, 242, 243, 244, 245, 246, 247, 248, 249, 250, 251, 252, 253, 254, 255, 256, 257, 258, 259, 260, 261, 262, 263, 264, 265, 266, 267, 268, 269, 270, 271, 272, 273, 274, 275, 276, 277, 278, 279, 280, 281, 282, 283, 284, 285, 286, 287, 288, 289, 290, 291, 292, 293, 294, 295, 296, 297, 298, 299, 300, 301, 302, 303, 304, 305, 306, 307, 308, 309, 310, 311, 312, 313, 314, 315, 316, 317, 318, 319, 320, 321, 322, 323, 324, 325, 326, 327, 328, 329, 330, 331, 332, 333, 334, 335, 336, 337, 338, 339, 340, 341, 342, 343, 344, 345, 346, 347, 348, 349, 350, 351, 352, 353, 354, 355, 356, 357, 358, 359, 360, 361, 362, 363, 364, 365, 366, 367, 368, 369, 370, 371, 372, 373, 374, 375, 376, 377, 378, 379, 380, 381, 382, 383, 384, 385, 386, 387, 388, 389, 390, 391, 392, 393, 394, 395, 396, 397, 398, 399, 400, 401, 402, 403, 404, 405, 406, 407, 408, 409, 410, 411, 412, 413, 414, 415, 416, 417, 418, 419, 420, 421, 422, 423, 424, 425, 426, 427, 428, 429, 430, 431, 432, 433, 434, 435, 436, 437, 438, 439, 440, 441, 442, 443, 444, 445, 446, 447, 448, 449, 450, 451, 452, 453, 454, 455, 456, 457, 458, 459, 460, 461, 462, 463, 464, 465, 466, 467, 468, 469, 470, 471, 472, 473, 474, 475, 476, 477, 478, 479, 480], [0.9966, 0.8878, 0.9963, 0.9367, 0.9869, 0.9639, 0.9904, 0.9717, 0.9971, 0.9972, 0.87, 0.8406, 0.9592, 0.9635, 0.9867, 0.9875, 0.1323, 0.09535, 0.009878, 0.9968, 0.8902, 0.9964, 0.9375, 0.779, 0.9969, 0.9481, 0.9975, 0.9874, 0.9653, 0.9907, 0.9725, 0.983, 0.9324, 0.9905, 0.9815, 0.9972, 0.9973, 0.873, 0.8463, 0.3486, 0.8288, 0.9995, 0.9993, 0.9609, 0.965, 0.9874, 0.9881, 0.1333, 0.09532, 0.07562, 0.1708, 0.01033, 0.02239, 1.0, 1.0, 1.0, 1.0, 1.0, 1.0, 1.0, 1.0, 1.0, 1.0, 1.0, 1.0, 1.0, 1.0, 1.0, 1.0, 1.0, 1.0, 1.0, 1.0, 1.0, 1.0, 1.0, 1.0, 1.0, 1.0, 1.0, 1.0, 1.0, 1.0, 1.0, 1.0, 1.0, 1.0, 1.0, 1.0, 1.0, 1.0, 1.0, 1.0, 1.0, 1.0, 1.0, 1.0, 1.0, 1.0, 1.0, 1.0, 1.0, 1.0, 1.0, 1.0, 1.0, 1.0, 1.0, 1.0, 1.0, 1.0, 1.0, 1.0, 1.0, 1.0, 1.0, 1.0, 1.0, 1.0, 1.0, 1.0, 1.0, 1.0, 1.0, 1.0, 1.0, 1.0, 1.0, 1.0, 1.0, 1.0, 1.0, 1.0, 1.0, 1.0, 1.0, 1.0, 1.0, 1.0, 1.0, 1.0, 1.0, 1.0, 1.0, 1.0, 1.0, 1.0, 1.0, 1.0, 1.0, 1.0, 1.0, 1.0, 1.0, 1.0, 1.0, 1.0, 1.0, 1.0, 1.0, 1.0, 1.0, 1.0, 1.0, 1.0, 1.0, 1.0, 1.0, 1.0, 1.0, 1.0, 1.0, 1.0, 1.0, 1.0, 1.0, 1.0, 1.0, 1.0, 1.0, 1.0, 1.0, 1.0, 1.0, 1.0, 1.0, 1.0, 1.0, 1.0, 1.0, 1.0, 1.0, 1.0, 1.0, 1.0, 1.0, 1.0, 1.0, 1.0, 1.0, 1.0, 1.0, 1.0, 1.0, 1.0, 1.0, 1.0, 1.0, 1.0, 1.0, 1.0, 1.0, 1.0, 1.0, 1.0, 1.0, 1.0, 1.0, 1.0, 1.0, 1.0, 1.0, 1.0, 1.0, 1.0, 1.0, 1.0, 1.0, 1.0, 1.0, 1.0, 1.0, 1.0, 1.0, 1.0, 1.0, 1.0, 1.0, 1.0, 1.0, 1.0, 1.0, 1.0, 1.0, 1.0, 1.0, 1.0, 1.0, 1.0, 1.0, 1.0, 1.0, 1.0, 1.0, 1.0, 1.0, 1.0, 1.0, 1.0, 1.0, 1.0, 1.0, 1.0, 1.0, 1.0, 1.0, 1.0, 1.0, 1.0, 1.0, 1.0, 1.0, 1.0, 1.0, 1.0, 1.0, 1.0, 1.0, 1.0, 1.0, 1.0, 1.0, 1.0, 1.0, 1.0, 1.0, 1.0, 1.0, 1.0, 1.0, 1.0, 1.0, 1.0, 1.0, 1.0]): _vg.add([_i], _w, 'REPLACE')
_vg = ob_cube.vertex_groups.new(name='LeftShoulder')
for _i, _w in zip([1, 3, 10, 11, 16, 17, 18, 19, 20, 21, 22, 23, 25, 26, 27, 28, 29, 30, 31, 37, 38, 39, 127, 128, 135, 137, 138, 139, 141, 142, 154, 156], [0.00686, 0.01056, 0.08987, 0.09084, 0.6861, 0.7824, 0.5999, 0.6385, 0.8227, 0.8534, 0.4696, 0.4586, 0.01485, 0.02531, 0.02247, 0.1622, 0.1536, 0.1377, 0.1479, 0.03287, 0.0525, 0.002234, 0.00958, 0.03917, 0.02179, 0.0938, 0.174, 0.0006891, 0.1087, 0.1262, 0.03259, 0.00516]): _vg.add([_i], _w, 'REPLACE')
_vg = ob_cube.vertex_groups.new(name='LeftArm')
for _i, _w in zip([18, 19, 20, 21, 22, 23, 26, 27, 28, 29, 30, 31, 36, 37, 38, 39, 40, 41, 42, 43], [0.1386, 0.108, 0.1112, 0.06801, 0.4254, 0.3947, 0.008128, 0.006754, 0.1303, 0.1288, 0.0902, 0.06956, 0.8573, 0.8034, 0.7196, 0.4806, 0.1534, 0.1611, 0.1106, 0.1303]): _vg.add([_i], _w, 'REPLACE')
_vg = ob_cube.vertex_groups.new(name='LeftForearm')
for _i, _w in zip([21, 32, 33, 34, 35, 36, 37, 38, 39, 40, 41, 42, 43, 45, 47, 57, 60, 61, 62, 63, 64, 65, 66, 67], [0.01346, 0.0002352, 0.09947, 0.07159, 0.8447, 0.1109, 0.1473, 0.2145, 0.4888, 0.819, 0.8315, 0.8517, 0.8256, 0.006086, 0.1565, 0.02959, 0.01585, 0.01587, 0.06286, 0.04683, 0.04489, 0.04209, 0.0502, 0.04762]): _vg.add([_i], _w, 'REPLACE')
_vg = ob_cube.vertex_groups.new(name='RightShoulder')
for _i, _w in zip([16, 18, 108, 110, 125, 126, 127, 128, 135, 136, 137, 138, 139, 140, 141, 142, 143, 144, 145, 146, 148, 151, 152, 153, 154, 155, 156, 157, 158, 163, 164, 165, 166], [0.02127, 0.0004045, 0.004514, 0.009122, 0.08765, 0.08767, 0.008927, 0.03819, 0.6843, 0.7837, 0.09388, 0.1735, 0.5987, 0.6376, 0.1086, 0.1258, 0.8235, 0.8553, 0.4686, 0.4573, 0.01309, 0.02353, 0.02058, 0.1602, 0.03187, 0.1516, 0.004642, 0.1358, 0.146, 0.0002666, 0.03575, 0.05534, 0.03709]): _vg.add([_i], _w, 'REPLACE')
_vg = ob_cube.vertex_groups.new(name='RightArm')
for _i, _w in zip([139, 140, 143, 144, 145, 146, 151, 152, 153, 155, 157, 158, 163, 164, 165, 166, 167, 168, 169, 170], [0.1382, 0.1094, 0.1136, 0.08696, 0.4238, 0.393, 0.006697, 0.005271, 0.1285, 0.127, 0.08871, 0.06856, 0.8614, 0.8265, 0.7761, 0.8026, 0.1569, 0.1788, 0.172, 0.1376]): _vg.add([_i], _w, 'REPLACE')
_vg = ob_cube.vertex_groups.new(name='RightForearm')
for _i, _w in zip([159, 160, 161, 162, 163, 164, 165, 166, 167, 168, 169, 170, 171, 172, 173, 174, 183, 184, 185, 186, 187, 188, 189, 190, 191, 192, 193, 194], [0.1161, 0.4889, 0.4969, 0.9031, 0.1073, 0.1239, 0.1541, 0.1492, 0.8241, 0.8109, 0.8043, 0.8268, 0.02796, 0.1016, 0.09343, 0.1757, 0.01134, 0.04715, 0.004254, 0.0328, 0.04985, 0.05787, 0.07905, 0.06626, 0.06584, 0.06596, 0.06818, 0.06722]): _vg.add([_i], _w, 'REPLACE')
_vg = ob_cube.vertex_groups.new(name='LeftThigh')
for _i, _w in zip([24, 25, 26, 27, 28, 29, 68, 69, 70, 71, 73, 74, 79, 80, 81, 82, 85, 86, 150, 197, 198, 202, 203], [0.1821, 0.1091, 0.1373, 0.1192, 0.0006749, 0.001391, 0.6026, 0.2658, 0.7706, 0.6896, 0.9, 0.9182, 0.08144, 0.8238, 0.06487, 0.9018, 0.06881, 0.03308, 0.006539, 0.06654, 0.05131, 0.143, 0.1518]): _vg.add([_i], _w, 'REPLACE')
_vg = ob_cube.vertex_groups.new(name='LeftShin')
for _i, _w in zip([72, 74, 75, 76, 77, 78, 79, 80, 81, 82, 83, 84, 85, 86, 87, 88, 89, 90, 99, 100, 101, 102, 201, 204], [0.01438, 0.002323, 0.08254, 0.8887, 0.07664, 0.9377, 0.8941, 0.1358, 0.9403, 0.09258, 0.9866, 0.9886, 0.9135, 0.9446, 0.02726, 0.4579, 0.03364, 0.4499, 0.5339, 0.04559, 0.005189, 0.51, 0.01118, 0.0292]): _vg.add([_i], _w, 'REPLACE')
_vg = ob_cube.vertex_groups.new(name='LeftFoot')
for _i, _w in zip([75, 76, 77, 78, 87, 88, 89, 90, 91, 92, 93, 94, 95, 96, 97, 98, 99, 100, 101, 102, 103, 104, 105, 106], [0.9167, 0.1107, 0.9231, 0.06224, 0.9613, 0.5421, 0.9582, 0.5501, 0.9987, 0.999, 0.9995, 0.9998, 0.9929, 0.9935, 0.9964, 0.9969, 0.466, 0.952, 0.9724, 0.49, 0.9996, 0.9992, 0.9954, 0.9965]): _vg.add([_i], _w, 'REPLACE')
_vg = ob_cube.vertex_groups.new(name='RightThigh')
for _i, _w in zip([147, 148, 150, 151, 152, 155, 195, 196, 197, 198, 199, 200, 202, 203, 205, 206, 211, 212, 213, 214, 217, 218], [0.1799, 0.1071, 0.005925, 0.1351, 0.1171, 7.33e-05, 0.6014, 0.2631, 0.06628, 0.05091, 0.7688, 0.6882, 0.1432, 0.152, 0.8965, 0.9126, 0.07899, 0.8294, 0.06992, 0.8964, 0.06739, 0.03647]): _vg.add([_i], _w, 'REPLACE')
_vg = ob_cube.vertex_groups.new(name='RightShin')
for _i, _w in zip([72, 201, 204, 206, 207, 208, 209, 210, 211, 212, 213, 214, 215, 216, 217, 218, 219, 220, 221, 222, 231, 232, 233, 234], [0.01325, 0.01587, 0.0316, 0.005735, 0.07927, 0.8965, 0.08083, 0.9313, 0.8979, 0.1317, 0.9357, 0.09764, 0.988, 0.987, 0.9155, 0.9423, 0.02336, 0.4582, 0.03602, 0.4502, 0.5333, 0.03809, 0.01258, 0.5102]): _vg.add([_i], _w, 'REPLACE')
_vg = ob_cube.vertex_groups.new(name='RightFoot')
for _i, _w in zip([207, 208, 209, 210, 219, 220, 221, 222, 223, 224, 225, 226, 227, 228, 229, 230, 231, 232, 233, 234, 235, 236, 237, 238], [0.92, 0.1031, 0.9189, 0.06858, 0.9633, 0.5418, 0.957, 0.5498, 0.9986, 0.999, 0.9994, 0.9999, 0.9934, 0.993, 0.9961, 0.9972, 0.4666, 0.9558, 0.9687, 0.4898, 0.9997, 0.9991, 0.9959, 0.996]): _vg.add([_i], _w, 'REPLACE')
_vg = ob_cube.vertex_groups.new(name='LeftHand')
for _i, _w in zip([32, 33, 34, 35, 42, 43, 44, 45, 46, 47, 48, 49, 50, 51, 52, 53, 54, 55, 56, 57, 58, 59, 60, 61, 62, 63, 64, 65, 66, 67], [0.9735, 0.8989, 0.9265, 0.1522, 0.01276, 0.02424, 0.9867, 0.9716, 0.9779, 0.8429, 0.9972, 0.9964, 0.9971, 0.9928, 0.9995, 0.999, 0.999, 0.9981, 0.9886, 0.96, 0.9843, 0.9804, 0.9669, 0.9669, 0.937, 0.9515, 0.9524, 0.9538, 0.9497, 0.9511]): _vg.add([_i], _w, 'REPLACE')
_vg = ob_cube.vertex_groups.new(name='RightHand')
for _i, _w in zip([159, 160, 161, 162, 170, 171, 172, 173, 174, 175, 176, 177, 178, 179, 180, 181, 182, 183, 184, 185, 186, 187, 188, 189, 190, 191, 192, 193, 194], [0.8829, 0.5095, 0.502, 0.09367, 0.006405, 0.9608, 0.8981, 0.9063, 0.8237, 0.995, 0.9935, 0.9941, 0.9906, 0.9992, 0.9983, 0.9982, 0.9974, 0.9692, 0.9513, 0.9728, 0.9585, 0.95, 0.942, 0.9209, 0.9337, 0.9341, 0.934, 0.9317, 0.9327]): _vg.add([_i], _w, 'REPLACE')
_m = ob_cube.modifiers.new('Armature', 'ARMATURE')
_m = ob_cube.modifiers.new('Armature.001', 'ARMATURE')
_m.object = ob_armature
ob_armature.location = (-0.008719, -0.7262, 3.108)
ob_armature.show_in_front = True
ob_armature.lineart.crease_threshold = 0.0

# ---- collection membership
col_collection.objects.link(ob_cube)
col_collection.objects.link(ob_armature)

# ---- scene / render settings (as saved in the file)
scene.frame_start = 0; scene.frame_end = 1600; scene.frame_set(0)
scene.render.engine = 'BLENDER_EEVEE_NEXT'
scene.render.image_settings.color_mode = 'RGB'
scene.cycles.use_denoising = False
scene.cycles.samples = 128
scene.cycles.sampling_pattern = 'TABULATED_SOBOL'
scene.cycles.use_adaptive_sampling = False
scene.cycles.use_light_tree = False
scene.view_settings.view_transform = 'Filmic'
bpy.context.view_layer.update()

# ---- added for rendering (the .blend has no active camera and no usable light): camera, sun
cam_auto = bpy.data.cameras.new('AutoCamera')
cam_auto.lens = 50.0
cam_auto.sensor_width = 36.0
cam_auto.clip_end = 1000.0
ob_auto_camera = bpy.data.objects.new('AutoCamera', cam_auto)
scene.collection.objects.link(ob_auto_camera)
ob_auto_camera.location = (16.2411, -21.9622, 19.285)
ob_auto_camera.rotation_euler = (1.09748, -7.21219e-08, 0.694738)
scene.camera = ob_auto_camera
light_auto_sun = bpy.data.lights.new('AutoSun', 'SUN')
light_auto_sun.energy = 3.0
light_auto_sun.angle = 0.0523599
ob_auto_sun = bpy.data.objects.new('AutoSun', light_auto_sun)
scene.collection.objects.link(ob_auto_sun)
ob_auto_sun.rotation_euler = (0.872665, 0.174533, 0.523599)
bpy.context.view_layer.update()
